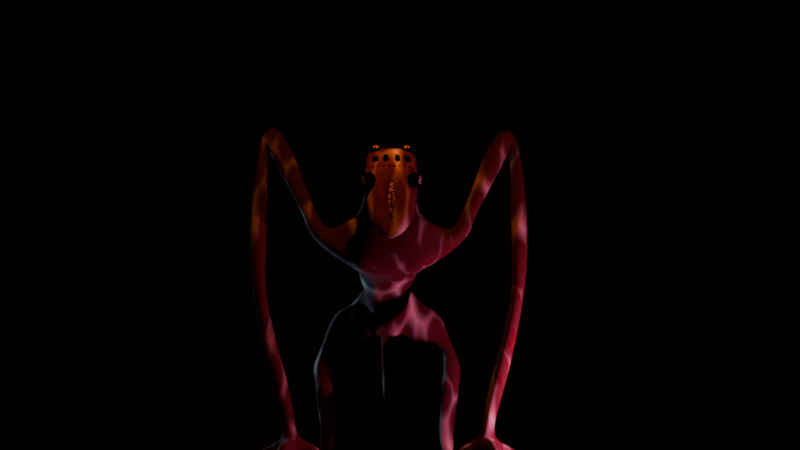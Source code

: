 # Source: monster.blend  (saved by Blender 4.4.32; exported with 4.5.12 LTS)
import bpy
from mathutils import Matrix  # noqa: F401  (used for matrix-valued properties, if any)

bpy.ops.wm.read_factory_settings(use_empty=True)
scene = bpy.context.scene
scene.name = 'Scene'

# ---- collections
col_collection = bpy.data.collections.new('Collection'); scene.collection.children.link(col_collection)

# ---- materials (node trees are filled in below, after node groups)
mat_material = bpy.data.materials.new('Material')
mat_material.alpha_threshold = 0.0
mat_material.roughness = 0.5
mat_material.line_color = (0.0, 0.0, 0.0, 1.0)
mat_material_001 = bpy.data.materials.new('Material.001')
mat_material_005 = bpy.data.materials.new('Material.005')
mat_material_004 = bpy.data.materials.new('Material.004')
mat_material_004.alpha_threshold = 0.0
mat_material_004.roughness = 0.5
mat_material_004.line_color = (0.0, 0.0, 0.0, 1.0)
mat_material_002 = bpy.data.materials.new('Material.002')

# ---- material node trees
mat_material.use_nodes = True; mat_material.node_tree.nodes.clear()
_N = mat_material.node_tree.nodes; _L = mat_material.node_tree.links
n0 = _N.new('ShaderNodeOutputMaterial'); n0.name = 'Material Output'; n0.location = (300, 300)
n1 = _N.new('ShaderNodeBsdfPrincipled'); n1.name = 'Principled BSDF'; n1.location = (10, 300)
n1.inputs[1].default_value = 0.45
n1.inputs[2].default_value = 1.0
n1.inputs[3].default_value = 1.45
n2 = _N.new('ShaderNodeValToRGB'); n2.name = 'Color Ramp'; n2.location = (-500, 244)
while len(n2.color_ramp.elements) > 1: n2.color_ramp.elements.remove(n2.color_ramp.elements[-1])
n2.color_ramp.elements[0].position = 0.2227; n2.color_ramp.elements[0].color = (0.5297, 0.1525, 0.1282, 1.0)
_e = n2.color_ramp.elements.new(1.0); _e.color = (0.5299, 1.0, 0.5916, 1.0)
n3 = _N.new('ShaderNodeTexVoronoi'); n3.name = 'Voronoi Texture'; n3.location = (-719, 151)
n3.inputs[2].default_value = 26.3
n4 = _N.new('ShaderNodeMapping'); n4.name = 'Mapping'; n4.location = (-946, 118)
n5 = _N.new('ShaderNodeTexCoord'); n5.name = 'Texture Coordinate'; n5.location = (-1137, 113)
n6 = _N.new('ShaderNodeValToRGB'); n6.name = 'Color Ramp.001'; n6.location = (-490, 557)
while len(n6.color_ramp.elements) > 1: n6.color_ramp.elements.remove(n6.color_ramp.elements[-1])
n6.color_ramp.elements[0].position = 0.55; n6.color_ramp.elements[0].color = (0.09401, 0.001878, 0.001678, 1.0)
_e = n6.color_ramp.elements.new(1.0); _e.color = (0.5299, 1.0, 0.5916, 1.0)
n7 = _N.new('ShaderNodeTexVoronoi'); n7.name = 'Voronoi Texture.001'; n7.location = (-777, 559)
n7.inputs[2].default_value = 8.7
n7.inputs[4].default_value = 0.4583
n7.inputs[5].default_value = 2.3
n8 = _N.new('ShaderNodeMapping'); n8.name = 'Mapping.001'; n8.location = (-1004, 527)
n8.inputs[2].default_value = (0.02618, 0.0, 0.0)
n9 = _N.new('ShaderNodeTexCoord'); n9.name = 'Texture Coordinate.001'; n9.location = (-1194, 521)
n10 = _N.new('ShaderNodeMix'); n10.name = 'Mix'; n10.location = (-176, 492)
n10.data_type = 'RGBA'
n10.blend_type = 'COLOR'
n10.clamp_result = True
n10.inputs[0].default_value = 0.375
_L.new(n1.outputs[0], n0.inputs[0])
_L.new(n3.outputs[0], n2.inputs[0])
_L.new(n4.outputs[0], n3.inputs[0])
_L.new(n5.outputs[0], n4.inputs[0])
_L.new(n8.outputs[0], n7.inputs[0])
_L.new(n6.outputs[0], n10.inputs[6])
_L.new(n2.outputs[0], n10.inputs[7])
_L.new(n10.outputs[2], n1.inputs[0])
_L.new(n7.outputs[0], n6.inputs[0])
_L.new(n9.outputs[0], n8.inputs[0])
n0.is_active_output = True
mat_material_001.use_nodes = True; mat_material_001.node_tree.nodes.clear()
_N = mat_material_001.node_tree.nodes; _L = mat_material_001.node_tree.links
n0 = _N.new('ShaderNodeBsdfPrincipled'); n0.name = 'Principled BSDF'; n0.location = (10, 300)
n0.inputs[0].default_value = (0.0, 0.0, 0.0, 1.0)
n0.inputs[1].default_value = 1.0
n0.inputs[2].default_value = 0.7182
n1 = _N.new('ShaderNodeOutputMaterial'); n1.name = 'Material Output'; n1.location = (300, 300)
_L.new(n0.outputs[0], n1.inputs[0])
n1.is_active_output = True
mat_material_005.use_nodes = True; mat_material_005.node_tree.nodes.clear()
_N = mat_material_005.node_tree.nodes; _L = mat_material_005.node_tree.links
n0 = _N.new('ShaderNodeBsdfPrincipled'); n0.name = 'Principled BSDF'; n0.location = (28, 298)
n0.inputs[0].default_value = (0.0, 0.0, 0.0, 1.0)
n0.inputs[1].default_value = 1.0
n0.inputs[2].default_value = 0.0
n1 = _N.new('ShaderNodeOutputMaterial'); n1.name = 'Material Output'; n1.location = (318, 298)
_L.new(n0.outputs[0], n1.inputs[0])
n1.is_active_output = True
mat_material_004.use_nodes = True; mat_material_004.node_tree.nodes.clear()
_N = mat_material_004.node_tree.nodes; _L = mat_material_004.node_tree.links
n0 = _N.new('ShaderNodeOutputMaterial'); n0.name = 'Material Output'; n0.location = (300, 300)
n1 = _N.new('ShaderNodeBsdfPrincipled'); n1.name = 'Principled BSDF'; n1.location = (10, 300)
n1.inputs[3].default_value = 1.45
n2 = _N.new('ShaderNodeValToRGB'); n2.name = 'Color Ramp'; n2.location = (-500, 244)
while len(n2.color_ramp.elements) > 1: n2.color_ramp.elements.remove(n2.color_ramp.elements[-1])
n2.color_ramp.elements[0].position = 0.6455; n2.color_ramp.elements[0].color = (0.5297, 0.1525, 0.1282, 1.0)
_e = n2.color_ramp.elements.new(1.0); _e.color = (0.5299, 1.0, 0.5916, 1.0)
n3 = _N.new('ShaderNodeTexVoronoi'); n3.name = 'Voronoi Texture'; n3.location = (-719, 151)
n3.inputs[2].default_value = 26.3
n4 = _N.new('ShaderNodeMapping'); n4.name = 'Mapping'; n4.location = (-946, 118)
n5 = _N.new('ShaderNodeTexCoord'); n5.name = 'Texture Coordinate'; n5.location = (-1137, 113)
n6 = _N.new('ShaderNodeValToRGB'); n6.name = 'Color Ramp.001'; n6.location = (-490, 557)
while len(n6.color_ramp.elements) > 1: n6.color_ramp.elements.remove(n6.color_ramp.elements[-1])
n6.color_ramp.elements[0].position = 0.1364; n6.color_ramp.elements[0].color = (0.09401, 0.001878, 0.001678, 1.0)
_e = n6.color_ramp.elements.new(1.0); _e.color = (0.5299, 1.0, 0.5916, 1.0)
n7 = _N.new('ShaderNodeTexVoronoi'); n7.name = 'Voronoi Texture.001'; n7.location = (-777, 559)
n7.inputs[2].default_value = 12.4
n7.inputs[4].default_value = 0.4583
n7.inputs[5].default_value = 2.3
n8 = _N.new('ShaderNodeMapping'); n8.name = 'Mapping.001'; n8.location = (-1004, 527)
n9 = _N.new('ShaderNodeTexCoord'); n9.name = 'Texture Coordinate.001'; n9.location = (-1194, 521)
n10 = _N.new('ShaderNodeMix'); n10.name = 'Mix'; n10.location = (-176, 492)
n10.data_type = 'RGBA'
n10.blend_type = 'COLOR'
n10.clamp_result = True
n10.inputs[0].default_value = 0.375
_L.new(n1.outputs[0], n0.inputs[0])
_L.new(n3.outputs[0], n2.inputs[0])
_L.new(n4.outputs[0], n3.inputs[0])
_L.new(n5.outputs[0], n4.inputs[0])
_L.new(n8.outputs[0], n7.inputs[0])
_L.new(n9.outputs[0], n8.inputs[0])
_L.new(n6.outputs[0], n10.inputs[6])
_L.new(n2.outputs[0], n10.inputs[7])
_L.new(n10.outputs[2], n1.inputs[0])
_L.new(n7.outputs[0], n6.inputs[0])
n0.is_active_output = True
mat_material_002.use_nodes = True; mat_material_002.node_tree.nodes.clear()
_N = mat_material_002.node_tree.nodes; _L = mat_material_002.node_tree.links
n0 = _N.new('ShaderNodeBsdfPrincipled'); n0.name = 'Principled BSDF'; n0.location = (10, 300)
n0.inputs[0].default_value = (1.0, 0.007344, 0.0, 1.0)
n0.inputs[1].default_value = 1.0
n0.inputs[2].default_value = 0.0
n1 = _N.new('ShaderNodeOutputMaterial'); n1.name = 'Material Output'; n1.location = (300, 300)
_L.new(n0.outputs[0], n1.inputs[0])
n1.is_active_output = True

# ---- world
world_world = bpy.data.worlds.new('World'); scene.world = world_world
world_world.use_nodes = True; world_world.node_tree.nodes.clear()
_N = world_world.node_tree.nodes; _L = world_world.node_tree.links
n0 = _N.new('ShaderNodeOutputWorld'); n0.name = 'World Output'; n0.location = (300, 300)
n1 = _N.new('ShaderNodeBackground'); n1.name = 'Background'; n1.location = (10, 300)
n1.inputs[0].default_value = (0.005239, 0.001991, 0.0, 1.0)
n1.inputs[1].default_value = 0.4
_L.new(n1.outputs[0], n0.inputs[0])
n0.is_active_output = True
world_world.color = (0.05088, 0.05088, 0.05088)
world_world.sun_shadow_jitter_overblur = 0.0

# ---- cameras
cam_camera = bpy.data.cameras.new('Camera')
cam_camera.clip_end = 150.6
cam_camera.lens = 48.0
cam_camera.sensor_width = 38.0
cam_camera.ortho_scale = 7.314
cam_camera.display_size = 1.04
cam_camera.dof.use_dof = True

# ---- lights
light_light = bpy.data.lights.new('Light', 'POINT')
light_light.color = (1.0, 0.11, 0.4039)
light_light.energy = 2000.0
light_light.shadow_soft_size = 0.1
light_light_001 = bpy.data.lights.new('Light.001', 'POINT')
light_light_001.color = (1.0, 0.1183, 0.03558)
light_light_001.energy = 600.0
light_light_001.shadow_soft_size = 0.1
light_light_002 = bpy.data.lights.new('Light.002', 'POINT')
light_light_002.color = (0.4034, 0.5647, 1.0)
light_light_002.energy = 800.0
light_light_002.shadow_soft_size = 0.1

# ---- meshes
me_cube = bpy.data.meshes.new('Cube')
me_cube.from_pydata([(-0.8452, -4.305, 4.814), (-1.526, -4.533, 4.701), (0.7064, -1.21, 1.926), (0.2496, -1.0, -0.02098), (-1.874, -4.119, 5.565), (-0.8415, -4.011, 5.157), (-2.156, -0.9993, 1.462), (-0.9552, -3.325, 4.232), (-1.484, -3.36, 4.161), (3.988, -0.6753, 1.332), (3.912, -0.6753, -0.2227), (-0.4634, -3.021, 2.047), (-1.106, -3.064, 1.962), (4.872, -0.5503, -0.3162), (4.377, -0.5503, -0.8549), (-1.297, -2.789, 2.402), (0.6245, -1.0, 2.719), (-0.4426, -2.732, 2.516), (-1.717, -1.0, 2.478), (-0.301, -2.36, 1.8), (-0.292, -0.5924, 3.643), (-1.279, -2.402, 1.677), (-1.623, -0.5924, 3.229), (-1.218, -2.928, 1.429), (-2.207, -0.5155, 1.825), (-0.2408, -2.886, 1.552), (-2.31, -0.4573, 2.175), (-0.1919, -2.66, 1.083), (-1.905, -0.9497, 0.7241), (0.478, -1.105, 0.9526), (-1.169, -2.702, 0.9607), (-1.327, -4.577, 4.589), (4.043, -0.6753, 0.2219), (-0.8313, -4.46, 4.625), (4.624, -0.5503, -0.5855), (-0.1247, -1.723, 0.3438), (-1.319, -1.752, 0.1478), (-1.23, -2.176, 1.209), (-0.252, -2.134, 1.331), (-2.156, 0.0, 1.462), (0.2496, 4.402e-09, -0.02098), (3.988, 0.0, 1.332), (3.912, 0.0, -0.2227), (4.872, 0.0, -0.3162), (4.377, 0.0, -0.8549), (0.8438, -6.676e-08, 3.458), (-1.717, 4.402e-09, 2.478), (-0.4702, -5.193e-08, 4.282), (-1.623, 4.402e-09, 3.229), (-2.207, 0.0, 1.825), (-2.31, 0.0, 2.175), (4.624, 0.0, -0.5855), (-1.905, 0.0, 0.7241), (-0.6339, -4.722, 4.217), (-1.348, -4.846, 4.06), (0.05553, -4.194, 1.427), (-0.7467, -4.322, 1.223), (0.1591, -4.885, 1.443), (-0.6405, -5.031, 1.241), (0.3792, -4.384, -0.6283), (-0.007483, -4.446, -0.7434), (0.453, -4.707, -0.7044), (0.0683, -4.779, -0.8209), (1.173, -3.448, -3.245), (0.4852, -3.559, -3.45), (1.305, -4.024, -3.38), (0.62, -4.15, -3.587), (1.453, -3.139, -4.762), (0.9779, -3.215, -4.886), (1.519, -3.547, -4.77), (1.046, -3.634, -4.894), (1.728, -3.065, -5.875), (1.254, -3.141, -5.999), (1.794, -3.474, -5.883), (1.321, -3.561, -6.006), (1.608, -3.102, -5.382), (1.133, -3.178, -5.506), (1.201, -3.598, -5.513), (1.674, -3.511, -5.39), (1.91, -4.475, -6.208), (1.67, -4.473, -6.283), (1.577, -4.576, -5.989), (1.818, -4.578, -5.914), (1.513, -2.425, -5.953), (1.252, -2.453, -5.995), (1.438, -2.236, -5.653), (1.178, -2.264, -5.694), (1.643, -2.494, -6.471), (1.296, -2.484, -6.513), (1.656, -2.043, -6.473), (1.309, -2.034, -6.515), (0.3046, -3.201, -6.193), (0.3372, -3.624, -6.21), (0.1813, -3.239, -5.7), (0.2139, -3.662, -5.718), (-0.2274, -3.263, -6.779), (-0.1999, -3.687, -6.761), (-0.5771, -3.279, -6.409), (-0.5497, -3.703, -6.392), (-0.1561, -3.206, -7.455), (-0.1671, -3.539, -7.457), (-0.537, -3.205, -7.561), (-0.5481, -3.534, -7.563), (1.787, -4.193, -5.616), (1.897, -4.122, -6.009), (1.536, -4.12, -6.109), (1.427, -4.191, -5.716), (2.442, -4.502, -6.067), (2.533, -4.542, -5.726), (2.647, -4.297, -5.641), (2.513, -4.284, -6.017), (2.662, -4.535, -6.672), (2.838, -4.539, -6.618), (2.979, -4.31, -6.58), (2.749, -4.297, -6.647), (1.659, -2.443, -6.944), (1.408, -2.445, -7.02), (1.669, -2.1, -6.946), (1.416, -2.102, -7.016), (-3.533, -0.3489, 1.545), (-3.582, -0.3486, 1.697), (-3.532, 2.837e-08, 1.547), (-3.581, 2.863e-08, 1.699), (4.671, -1.399, 0.6868), (5.271, -1.021, -0.6897), (4.023, -1.365, 0.3938), (4.457, -0.9814, -1.035), (4.785, -2.156, 0.4942), (5.122, -1.873, -0.6644), (4.292, -2.101, 0.05633), (4.58, -1.846, -0.894), (4.144, -0.6128, -0.5388), (4.334, -0.6128, -0.1818), (4.144, 0.0, -0.5388), (5.018, -1.234, 0.1811), (4.24, -1.173, -0.3205), (4.954, -2.014, -0.08514), (4.436, -1.974, -0.4189), (5.11, -2.236, -1.176), (4.679, -2.185, -1.332), (5.013, -2.524, -0.7995), (4.595, -2.43, -1.026), (4.945, -2.215, -1.825), (4.226, -2.06, -1.858), (4.785, -3.023, -1.919), (4.083, -2.727, -1.951), (4.821, -2.141, -2.525), (4.064, -1.989, -2.56), (4.669, -2.793, -2.597), (3.941, -2.639, -2.661), (4.791, -2.114, -2.866), (4.115, -1.963, -2.97), (4.655, -2.767, -2.953), (4.016, -2.613, -3.079), (3.774, -2.281, -2.876), (5.104, -2.069, -3.26), (4.447, -1.918, -3.472), (4.994, -2.721, -3.363), (4.618, -2.567, -3.525), (5.351, -2.021, -4.064), (4.998, -1.891, -4.152), (5.269, -2.572, -4.059), (4.941, -2.443, -4.166), (5.508, -2.05, -4.647), (5.163, -1.921, -4.76), (5.427, -2.601, -4.647), (5.108, -2.472, -4.779), (5.703, -2.157, -5.191), (5.358, -2.073, -5.305), (5.622, -2.512, -5.192), (5.303, -2.429, -5.323), (5.205, -2.424, -5.051), (5.524, -2.507, -4.92), (5.26, -2.068, -5.033), (5.606, -2.152, -4.919), (6.024, -2.19, -5.088), (6.027, -2.549, -5.081), (6.008, -2.551, -4.792), (6.005, -2.192, -4.799), (6.295, -2.215, -5.118), (6.306, -2.572, -5.067), (6.363, -2.559, -4.785), (6.353, -2.201, -4.836), (6.385, -2.221, -5.294), (6.422, -2.58, -5.289), (6.701, -2.572, -5.214), (6.664, -2.213, -5.219), (5.78, -2.157, -5.429), (5.419, -2.079, -5.49), (5.713, -2.514, -5.426), (5.375, -2.435, -5.508), (5.139, -2.059, -5.397), (5.117, -2.417, -5.392), (5.26, -2.068, -5.549), (5.249, -2.426, -5.54), (5.086, -2.092, -5.649), (5.075, -2.383, -5.663), (5.238, -2.1, -5.606), (5.228, -2.391, -5.612), (0.1662, -0.7962, 3.181), (-1.67, -0.7962, 2.853), (-1.67, 4.402e-09, 2.853), (0.4438, -6.895e-08, 3.936), (5.205, -2.238, -5.967), (6.691, -2.525, -5.343), (6.486, -2.531, -5.398), (6.458, -2.267, -5.401), (6.663, -2.261, -5.346), (6.627, -2.395, -5.566), (1.818, -0.6104, 0.2467), (2.744, -1.011, 2.191), (2.57, -1.215, 1.647), (1.858, 0.0, 0.2387), (2.402, 0.0, 2.651), (2.141, -1.241, 1.027), (5.265, -0.5427, 0.04771), (5.265, 0.0, 0.04771), (5.002, -0.5898, 0.4179), (5.628, -0.2797, 0.5868), (5.628, 0.0, 0.5868), (5.398, -0.2761, 1.045), (5.398, 0.0, 1.045), (6.536, -0.2441, 0.7753), (6.536, 0.0, 0.7753), (6.542, -0.2414, 1.163), (6.542, 0.0, 1.163), (7.038, -0.2331, 0.396), (7.038, 0.0, 0.396), (7.336, -0.2305, 0.6245), (7.336, 0.0, 0.6245), (7.168, -0.2155, -0.07396), (7.168, 0.0, -0.07396), (7.48, -0.2132, 0.03507), (7.48, 0.0, 0.03507), (7.237, -0.1617, -1.918), (7.237, 0.0, -1.918), (7.432, -0.1603, -1.912), (7.432, 0.0, -1.912), (7.943, 0.0, -3.051), (-3.636, -0.7977, 1.05), (-3.977, -0.8052, 2.122), (-3.48, 2.863e-08, 1.106), (-3.715, 2.863e-08, 2.144), (-4.211, -0.7328, 0.777), (-4.555, -0.8028, 1.931), (-3.979, -0.08822, 0.83), (-4.93, 2.863e-08, 1.725), (-4.267, -0.8466, 2.03), (-3.896, -0.8379, 0.8624), (-3.632, -0.6384, 2.55), (-3.917, 2.863e-08, 2.476), (-4.755, -0.6354, 2.199), (-4.694, 2.863e-08, 2.391), (-4.433, 2.863e-08, 2.573), (-3.868, -0.789, 3.019), (-3.63, -0.7023, 0.4761), (-3.473, 2.863e-08, 0.532), (-4.014, -0.665, 0.4288), (-3.895, 2.863e-08, 0.457), (-3.717, -0.7205, 0.2094), (-3.61, 2.863e-08, -0.563), (-4.732, -0.5877, 1.346), (-4.8, -0.5772, 1.557), (-4.511, 2.863e-08, 1.332), (-4.875, 2.863e-08, 1.551), (-4.103, -0.2141, 0.4005), (-4.763, -0.3562, 1.282), (-4.365, -0.26, 0.7265), (-4.86, -0.3505, 1.562), (-4.777, -0.3285, 1.809), (-4.724, -0.316, 2.296), (-4.232, -0.776, 1.249), (-4.327, -0.7552, 1.254), (-4.276, -0.7557, 1.181), (-4.397, -0.79, 1.467), (-4.319, -0.8121, 1.526), (-4.396, -0.8035, 1.559), (-4.241, -0.8237, 1.55), (-4.144, -0.8395, 1.548), (-4.197, -0.8334, 1.619), (-4.062, -0.8351, 1.333), (-4.137, -0.8077, 1.275), (-4.061, -0.8275, 1.241), (-4.282, -0.7286, 1.335), (-4.212, -0.7366, 1.292), (-4.279, -0.7631, 1.511), (-4.315, -0.7449, 1.435), (-4.166, -0.7757, 1.483), (-4.241, -0.7688, 1.523), (-4.159, -0.754, 1.306), (-4.127, -0.7736, 1.382), (-3.971, -0.04078, 0.8322), (-3.886, 2.863e-08, 0.4592), (-4.503, 2.863e-08, 1.334), (-4.874, -0.1796, 1.579), (-4.851, -0.1689, 1.768), (-4.664, -0.5685, 1.871), (-4.839, -0.4571, 1.584), (-4.838, -0.3814, 1.652), (-4.781, -0.3684, 1.772), (-4.715, -0.5103, 1.808), (-4.818, -0.4445, 1.638), (-4.629, -0.7094, 1.841), (-4.761, -0.5884, 1.64), (-4.688, -0.5837, 1.808), (-4.781, -0.524, 1.654), (-4.861, -0.315, 1.639), (-4.802, -0.3013, 1.764), (-4.862, -0.2089, 1.622), (-4.848, -0.2023, 1.739), (-4.916, -0.0255, 1.705), (-4.877, -0.0255, 1.581), (-4.876, -0.1525, 1.602), (-4.86, -0.145, 1.735), (-4.88, -0.01664, 1.708), (-4.841, -0.01664, 1.584), (-4.84, -0.1437, 1.605), (-4.824, -0.1361, 1.738), (-4.823, -0.3088, 1.627), (-4.764, -0.2951, 1.752), (-4.824, -0.2026, 1.61), (-4.81, -0.196, 1.727), (-4.814, -0.3725, 1.64), (-4.757, -0.3595, 1.76), (-4.691, -0.5014, 1.796), (-4.794, -0.4356, 1.627), (-4.586, -0.6935, 1.822), (-4.718, -0.5725, 1.621), (-4.645, -0.5678, 1.789), (-4.738, -0.5081, 1.635), (-4.065, -0.4738, 0.2951), (-3.997, -0.09442, 0.3112), (-3.835, -0.09442, -0.2707), (-4.116, -0.2166, 0.279), (-2.717, -0.5459, 1.678), (-2.716, -0.3627, 1.68), (-2.82, -0.5347, 2.02), (-2.82, -0.3627, 2.022), (-4.897, -0.04045, 1.793), (-4.719, -0.04045, 2.293), (-4.781, -0.2873, 1.856), (-4.742, -0.2779, 2.222), (-4.837, -0.1674, 1.825), (-4.884, -0.06799, 1.777), (-4.707, -0.06799, 2.277), (-4.768, -0.3148, 1.84), (-4.729, -0.3055, 2.206), (-4.824, -0.1949, 1.809), (-4.589, -0.7371, 1.953), (-4.74, -0.61, 2.156), (-4.757, -0.3771, 1.86), (-4.717, -0.3677, 2.23), (-4.672, -0.5592, 1.907), (-4.5, -0.7155, 1.965), (-4.652, -0.5884, 2.169), (-4.669, -0.3554, 1.872), (-4.629, -0.346, 2.242), (-4.584, -0.5376, 1.919), (-1.094, 0.0, 3.984), (-1.376, -0.8035, -0.1139), (-0.884, -0.8087, -0.3099), (-1.235, -1.042, -0.236), (-0.884, 9.624e-10, -0.3099), (-1.376, 0.0, -0.1139)], [], [(6, 2, 16, 18), (28, 37, 6), (8, 31, 1, 4), (361, 360, 3, 35, 36), (29, 3, 209, 214), (56, 55, 59, 60), (17, 15, 8, 7), (4, 54, 53, 5), (7, 8, 4, 5), (51, 43, 13, 34), (132, 131, 14, 34), (13, 43, 216, 215), (11, 17, 7, 33), (38, 37, 21, 19), (6, 18, 26, 24), (0, 53, 57, 55), (2, 211, 210, 16), (1, 54, 4), (21, 23, 12, 15), (20, 47, 358), (19, 21, 15, 17), (201, 200, 22, 48), (335, 334, 119, 121), (39, 6, 24, 49), (15, 12, 31, 8), (38, 27, 35), (25, 19, 17, 11), (132, 34, 126, 135), (44, 51, 34, 14), (31, 33, 0, 1), (54, 1, 56, 58), (2, 29, 214, 211), (12, 11, 33, 31), (362, 40, 3, 360), (30, 27, 25, 23), (3, 29, 38, 35), (29, 2, 38), (28, 359, 361, 36, 37), (27, 38, 19, 25), (18, 46, 50, 26), (5, 53, 0), (36, 35, 27, 30), (30, 37, 36), (199, 202, 47, 20), (33, 7, 5, 0), (9, 41, 213, 210), (23, 25, 11, 12), (37, 30, 23, 21), (3, 40, 212, 209), (131, 133, 44, 14), (28, 6, 39, 52), (1, 0, 55, 56), (53, 54, 58, 57), (60, 59, 63, 64), (58, 56, 60, 62), (55, 57, 61, 59), (57, 58, 62, 61), (63, 65, 69, 67), (62, 60, 64, 66), (59, 61, 65, 63), (61, 62, 66, 65), (72, 76, 86, 84), (65, 66, 70, 69), (64, 63, 67, 68), (66, 64, 68, 70), (72, 71, 73, 74), (72, 74, 92, 91), (75, 78, 73, 71), (82, 79, 107, 108), (69, 70, 77, 78), (67, 69, 78, 75), (70, 68, 76, 77), (68, 67, 75, 76), (82, 81, 80, 79), (105, 104, 79, 80), (103, 106, 81, 82), (106, 105, 80, 81), (86, 85, 89, 90), (75, 71, 83, 85), (76, 75, 85, 86), (71, 72, 84, 83), (90, 89, 117, 118), (85, 83, 87, 89), (84, 86, 90, 88), (83, 84, 88, 87), (92, 94, 98, 96), (76, 72, 91, 93), (77, 76, 93, 94), (74, 77, 94, 92), (96, 98, 102, 100), (91, 92, 96, 95), (94, 93, 97, 98), (93, 91, 95, 97), (102, 101, 99, 100), (95, 96, 100, 99), (98, 97, 101, 102), (97, 95, 99, 101), (77, 74, 105, 106), (78, 77, 106, 103), (74, 73, 104, 105), (73, 78, 103, 104), (107, 110, 114, 111), (103, 82, 108, 109), (104, 103, 109, 110), (79, 104, 110, 107), (114, 113, 112, 111), (108, 107, 111, 112), (110, 109, 113, 114), (109, 108, 112, 113), (118, 117, 115, 116), (89, 87, 115, 117), (88, 90, 118, 116), (87, 88, 116, 115), (119, 120, 240, 239), (334, 336, 120, 119), (336, 337, 122, 120), (337, 335, 121, 122), (126, 124, 128, 130), (34, 13, 124, 126), (134, 217, 9, 123), (9, 32, 125, 123), (137, 130, 139, 141), (134, 123, 127, 136), (135, 126, 130, 137), (123, 125, 129, 127), (125, 135, 137, 129), (124, 134, 136, 128), (136, 127, 140), (134, 124, 215, 217), (10, 42, 133, 131), (32, 132, 135, 125), (32, 10, 131, 132), (138, 140, 144, 142), (137, 141, 129), (128, 136, 140, 138), (130, 128, 138, 139), (142, 144, 148, 146), (139, 138, 142, 143), (140, 141, 145, 144), (141, 139, 143, 145), (127, 129, 141, 140), (149, 147, 154), (143, 142, 146, 147), (144, 145, 149, 148), (145, 143, 147, 149), (150, 152, 157, 155), (146, 148, 152, 150), (147, 146, 150, 151), (148, 149, 153, 152), (147, 151, 154), (153, 149, 154), (151, 153, 154), (155, 157, 161, 159), (151, 150, 155, 156), (152, 153, 158, 157), (153, 151, 156, 158), (159, 161, 165, 163), (156, 155, 159, 160), (157, 158, 162, 161), (158, 156, 160, 162), (172, 171, 170, 169), (160, 159, 163, 164), (161, 162, 166, 165), (162, 160, 164, 166), (169, 170, 190, 189), (171, 173, 168, 170), (169, 167, 175, 176), (173, 174, 167, 168), (164, 163, 174, 173), (163, 165, 172, 174), (166, 164, 173, 171), (165, 166, 171, 172), (178, 177, 181, 182), (174, 172, 177, 178), (167, 174, 178, 175), (172, 169, 176, 177), (182, 181, 185, 186), (177, 176, 180, 181), (175, 178, 182, 179), (176, 175, 179, 180), (185, 184, 205, 204), (181, 180, 184, 185), (179, 182, 186, 183), (180, 179, 183, 184), (189, 190, 188, 187), (170, 168, 191, 192), (167, 169, 189, 187), (168, 167, 187, 188), (191, 193, 197, 195), (188, 190, 194, 193), (168, 188, 193, 191), (190, 170, 192, 194), (198, 196, 203), (193, 194, 198, 197), (194, 192, 196, 198), (192, 191, 195, 196), (16, 45, 202, 199), (18, 16, 199, 200), (46, 18, 200, 201), (183, 186, 207, 206), (196, 195, 203), (195, 197, 203), (197, 198, 203), (204, 205, 208), (184, 183, 206, 205), (186, 185, 204, 207), (206, 207, 208), (205, 206, 208), (207, 204, 208), (210, 213, 45, 16), (210, 211, 9), (214, 209, 10, 32), (209, 212, 42, 10), (211, 214, 32, 9), (6, 37, 38, 2), (13, 215, 124), (218, 219, 223, 222), (217, 215, 218, 220), (215, 216, 219, 218), (224, 222, 226, 228), (221, 220, 224, 225), (220, 218, 222, 224), (228, 226, 230, 232), (222, 223, 227, 226), (225, 224, 228, 229), (232, 230, 234, 236), (226, 227, 231, 230), (229, 228, 232, 233), (237, 236, 238), (230, 231, 235, 234), (233, 232, 236, 237), (236, 234, 238), (234, 235, 238), (247, 240, 249, 254), (121, 119, 239, 241), (120, 122, 242, 240), (296, 297, 305, 304), (280, 278, 287, 290), (239, 240, 247, 248), (240, 242, 250, 249), (254, 253, 252, 270, 251), (249, 250, 253, 254), (270, 252, 339, 341), (244, 247, 254, 251), (243, 267, 265, 257), (248, 243, 257, 259), (239, 248, 259, 255), (241, 239, 255, 256), (265, 258, 331, 333), (259, 257, 260), (255, 259, 260), (256, 255, 260), (263, 266, 268, 294, 264), (243, 244, 262, 261), (245, 267, 266, 263), (251, 270, 351, 349), (268, 266, 261, 262, 297), (265, 267, 245, 258), (266, 267, 243, 261), (295, 294, 308, 309), (277, 275, 285, 288), (271, 281, 289, 284), (289, 290, 287, 288, 285, 286, 283, 284), (274, 272, 283, 286), (248, 247, 279, 278, 280, 282), (247, 244, 276, 275, 277, 279), (243, 248, 282, 281, 271, 273), (271, 272, 273), (274, 275, 276), (277, 278, 279), (280, 281, 282), (271, 284, 283, 272), (285, 275, 274, 286), (277, 288, 287, 278), (289, 281, 280, 290), (244, 243, 273, 272, 274, 276), (258, 245, 291, 292), (245, 263, 293, 291), (246, 264, 311, 310), (301, 300, 324, 325), (269, 268, 298, 299), (296, 269, 299, 300), (297, 296, 300, 301), (268, 297, 301, 298), (305, 303, 327, 329), (244, 296, 304, 302), (262, 244, 302, 303), (297, 262, 303, 305), (309, 308, 320, 321), (268, 269, 307, 306), (294, 268, 306, 308), (269, 295, 309, 307), (311, 312, 316, 315), (264, 294, 312, 311), (295, 246, 310, 313), (294, 295, 313, 312), (316, 317, 314, 315), (310, 311, 315, 314), (313, 310, 314, 317), (312, 313, 317, 316), (318, 319, 321, 320), (308, 306, 318, 320), (307, 309, 321, 319), (306, 307, 319, 318), (325, 324, 323, 322), (300, 299, 323, 324), (299, 298, 322, 323), (298, 301, 325, 322), (326, 328, 329, 327), (303, 302, 326, 327), (304, 305, 329, 328), (302, 304, 328, 326), (330, 333, 331, 332), (258, 260, 332, 331), (260, 257, 330, 332), (257, 265, 333, 330), (50, 49, 335, 337), (26, 50, 337, 336), (24, 26, 336, 334), (49, 24, 334, 335), (342, 340, 345, 347), (269, 270, 341, 340), (246, 295, 342, 338), (295, 269, 340, 342), (252, 246, 338, 339), (343, 347, 345, 346, 344), (339, 338, 343, 344), (338, 342, 347, 343), (340, 341, 346, 345), (341, 339, 344, 346), (352, 348, 353, 357), (244, 251, 349, 348), (270, 269, 350, 351), (269, 296, 352, 350), (296, 244, 348, 352), (356, 355, 357, 353, 354), (349, 351, 356, 354), (348, 349, 354, 353), (351, 350, 355, 356), (350, 352, 357, 355), (22, 200, 199, 20), (47, 48, 358), (22, 20, 358), (48, 22, 358), (220, 9, 123, 134, 217), (41, 9, 220, 221), (359, 360, 361), (362, 360, 359, 363), (359, 28, 52, 363)])
me_cube.polygons.foreach_set('use_smooth', [True] * 349)
me_cube.polygons.foreach_set('material_index', [0, 0, 0, 0, 0, 0, 0, 0, 0, 0, 0, 0, 0, 0, 0, 0, 0, 0, 0, 0, 0, 0, 0, 0, 0, 0, 0, 0, 0, 0, 0, 0, 0, 0, 0, 0, 0, 0, 0, 0, 0, 0, 0, 0, 0, 0, 0, 0, 0, 0, 0, 0, 0, 0, 0, 0, 0, 0, 0, 0, 0, 0, 0, 0, 0, 0, 0, 0, 0, 0, 0, 0, 0, 0, 0, 0, 0, 0, 0, 0, 0, 0, 0, 0, 0, 0, 0, 0, 0, 0, 0, 0, 0, 0, 0, 0, 0, 0, 0, 0, 0, 0, 0, 0, 0, 0, 0, 0, 0, 0, 0, 0, 0, 0, 0, 0, 0, 0, 0, 0, 0, 0, 0, 0, 0, 0, 0, 0, 0, 0, 0, 0, 0, 0, 0, 0, 0, 0, 0, 0, 0, 0, 0, 0, 0, 0, 0, 0, 0, 0, 0, 0, 0, 0, 0, 0, 0, 0, 0, 0, 0, 0, 0, 0, 0, 0, 0, 0, 0, 0, 0, 0, 0, 0, 0, 0, 0, 0, 0, 0, 0, 0, 0, 0, 0, 0, 0, 0, 0, 0, 0, 0, 0, 0, 0, 0, 0, 0, 0, 0, 0, 0, 0, 0, 0, 0, 0, 0, 0, 0, 0, 0, 0, 0, 0, 0, 0, 0, 0, 0, 0, 0, 0, 0, 0, 0, 0, 0, 0, 0, 0, 0, 0, 0, 0, 0, 0, 0, 0, 0, 0, 0, 0, 0, 0, 0, 0, 0, 0, 0, 0, 0, 0, 0, 0, 0, 0, 0, 0, 0, 0, 0, 0, 0, 0, 0, 0, 0, 0, 0, 0, 0, 0, 0, 0, 0, 0, 0, 0, 0, 0, 0, 0, 0, 0, 0, 0, 0, 0, 0, 0, 0, 0, 0, 0, 0, 2, 0, 0, 0, 2, 0, 0, 0, 2, 0, 0, 0, 2, 0, 0, 0, 0, 0, 0, 0, 0, 0, 0, 0, 0, 0, 0, 0, 0, 2, 0, 0, 0, 0, 0, 0, 0, 0, 0, 2, 0, 0, 0, 0, 0, 0, 0, 0, 0, 0, 0, 0, 0])
_uv = me_cube.uv_layers.new(name='UVMap')
_uv.uv.foreach_set('vector', [0.625, 1.0, 0.625, 0.75, 0.625, 0.75, 0.625, 1.0, 0.5, 0.0, 0.5, 0.0, 0.625, 0.0, 0.5, 0.0, 0.5, 0.0, 0.5, 0.0, 0.5, 0.0, 0.125, 0.75, 0.1797, 0.75, 0.375, 0.75, 0.375, 0.75, 0.125, 0.75, 0.5, 0.75, 0.375, 0.75, 0.375, 0.75, 0.5, 0.75, 0.5, 1.0, 0.5, 0.75, 0.5, 0.75, 0.5, 1.0, 0.5, 0.75, 0.5, 1.0, 0.5, 1.0, 0.5, 0.75, 0.5, 0.0, 0.5, 0.0, 0.5, 0.75, 0.5, 0.75, 0.5, 0.75, 0.5, 1.0, 0.5, 1.0, 0.5, 0.75, 0.5, 0.625, 0.625, 0.625, 0.625, 0.75, 0.5, 0.75, 0.5, 0.75, 0.375, 0.75, 0.375, 0.75, 0.5, 0.75, 0.625, 0.75, 0.625, 0.625, 0.625, 0.625, 0.625, 0.75, 0.5, 0.75, 0.5, 0.75, 0.5, 0.75, 0.5, 0.75, 0.5, 0.75, 0.5, 1.0, 0.5, 1.0, 0.5, 0.75, 0.625, 1.0, 0.625, 1.0, 0.625, 1.0, 0.625, 1.0, 0.5, 0.75, 0.5, 0.75, 0.5, 0.75, 0.5, 0.75, 0.625, 0.75, 0.625, 0.75, 0.625, 0.75, 0.625, 0.75, 0.5, 0.0, 0.5, 0.0, 0.5, 0.0, 0.5, 0.0, 0.5, 0.0, 0.5, 0.0, 0.5, 0.0, 0.625, 0.75, 0.625, 0.625, 0.625, 0.75, 0.5, 0.75, 0.5, 1.0, 0.5, 1.0, 0.5, 0.75, 0.625, 0.125, 0.625, 0.0, 0.625, 0.0, 0.625, 0.125, 0.625, 0.125, 0.625, 0.0, 0.625, 0.0, 0.625, 0.125, 0.625, 0.125, 0.625, 0.0, 0.625, 0.0, 0.625, 0.125, 0.5, 0.0, 0.5, 0.0, 0.5, 0.0, 0.5, 0.0, 0.5, 0.75, 0.5, 0.75, 0.375, 0.75, 0.5, 0.75, 0.5, 0.75, 0.5, 0.75, 0.5, 0.75, 0.5, 0.75, 0.5, 0.75, 0.5, 0.75, 0.5, 0.75, 0.375, 0.625, 0.5, 0.625, 0.5, 0.75, 0.375, 0.75, 0.5, 1.0, 0.5, 0.75, 0.5, 0.75, 0.5, 1.0, 0.5, 0.0, 0.5, 0.0, 0.5, 0.0, 0.5, 0.0, 0.625, 0.75, 0.5, 0.75, 0.5, 0.75, 0.625, 0.75, 0.5, 1.0, 0.5, 0.75, 0.5, 0.75, 0.5, 1.0, 0.1797, 0.625, 0.375, 0.625, 0.375, 0.75, 0.1797, 0.75, 0.5, 1.0, 0.5, 0.75, 0.5, 0.75, 0.5, 1.0, 0.375, 0.75, 0.5, 0.75, 0.5, 0.75, 0.375, 0.75, 0.5, 0.75, 0.625, 0.75, 0.5, 0.75, 0.5, 0.0, 0.406, 0.0, 0.375, 0.0, 0.375, 0.0, 0.5, 0.0, 0.5, 0.75, 0.5, 0.75, 0.5, 0.75, 0.5, 0.75, 0.625, 0.0, 0.625, 0.125, 0.625, 0.125, 0.625, 0.0, 0.5, 0.75, 0.5, 0.75, 0.5, 0.75, 0.125, 0.75, 0.375, 0.75, 0.5, 0.75, 0.5, 1.0, 0.5, 0.0, 0.5, 0.0, 0.375, 0.0, 0.625, 0.75, 0.625, 0.625, 0.625, 0.625, 0.625, 0.75, 0.5, 0.75, 0.5, 0.75, 0.5, 0.75, 0.5, 0.75, 0.625, 0.75, 0.625, 0.625, 0.625, 0.625, 0.625, 0.75, 0.5, 1.0, 0.5, 0.75, 0.5, 0.75, 0.5, 1.0, 0.5, 0.0, 0.5, 0.0, 0.5, 0.0, 0.5, 0.0, 0.375, 0.75, 0.375, 0.625, 0.375, 0.625, 0.375, 0.75, 0.375, 0.75, 0.375, 0.625, 0.375, 0.625, 0.375, 0.75, 0.5, 0.0, 0.625, 0.0, 0.625, 0.125, 0.5, 0.125, 0.5, 1.0, 0.5, 0.75, 0.5, 0.75, 0.5, 1.0, 0.5, 0.75, 0.5, 1.0, 0.5, 1.0, 0.5, 0.75, 0.5, 1.0, 0.5, 0.75, 0.5, 0.75, 0.5, 1.0, 0.5, 0.0, 0.5, 0.0, 0.5, 0.0, 0.5, 0.0, 0.5, 0.75, 0.5, 0.75, 0.5, 0.75, 0.5, 0.75, 0.5, 0.75, 0.5, 1.0, 0.5, 1.0, 0.5, 0.75, 0.5, 0.75, 0.5, 0.75, 0.5, 0.75, 0.5, 0.75, 0.5, 0.0, 0.5, 0.0, 0.5, 0.0, 0.5, 0.0, 0.5, 0.75, 0.5, 0.75, 0.5, 0.75, 0.5, 0.75, 0.5, 0.75, 0.5, 1.0, 0.5, 1.0, 0.5, 0.75, 0.5, 0.0, 0.5, 0.0, 0.5, 0.0, 0.5, 0.0, 0.5, 0.75, 0.5, 1.0, 0.5, 1.0, 0.5, 0.75, 0.5, 1.0, 0.5, 0.75, 0.5, 0.75, 0.5, 1.0, 0.5, 0.0, 0.5, 0.0, 0.5, 0.0, 0.5, 0.0, 0.5, 1.0, 0.5, 0.75, 0.5, 0.75, 0.5, 1.0, 0.5, 1.0, 0.5, 1.0, 0.5, 1.0, 0.5, 1.0, 0.5, 0.75, 0.5, 0.75, 0.5, 0.75, 0.5, 0.75, 0.5, 0.75, 0.5, 0.75, 0.5, 0.75, 0.5, 0.75, 0.5, 0.75, 0.5, 1.0, 0.5, 1.0, 0.5, 0.75, 0.5, 0.75, 0.5, 0.75, 0.5, 0.75, 0.5, 0.75, 0.5, 0.0, 0.5, 0.0, 0.5, 0.0, 0.5, 0.0, 0.5, 1.0, 0.5, 0.75, 0.5, 0.75, 0.5, 1.0, 0.5, 0.75, 0.5, 1.0, 0.5, 1.0, 0.5, 0.75, 0.5, 1.0, 0.5, 0.75, 0.5, 0.75, 0.5, 1.0, 0.5, 0.75, 0.5, 1.0, 0.5, 1.0, 0.5, 0.75, 0.5, 0.0, 0.5, 0.0, 0.5, 0.0, 0.5, 0.0, 0.5, 1.0, 0.5, 0.75, 0.5, 0.75, 0.5, 1.0, 0.5, 0.75, 0.5, 0.75, 0.5, 0.75, 0.5, 0.75, 0.5, 1.0, 0.5, 0.75, 0.5, 0.75, 0.5, 1.0, 0.5, 0.75, 0.5, 1.0, 0.5, 1.0, 0.5, 0.75, 0.5, 1.0, 0.5, 0.75, 0.5, 0.75, 0.5, 1.0, 0.5, 0.75, 0.5, 0.75, 0.5, 0.75, 0.5, 0.75, 0.5, 0.0, 0.5, 0.0, 0.5, 0.0, 0.5, 0.0, 0.5, 0.75, 0.5, 1.0, 0.5, 1.0, 0.5, 0.75, 0.5, 0.0, 0.5, 0.0, 0.5, 0.0, 0.5, 0.0, 0.5, 0.0, 0.5, 0.0, 0.5, 0.0, 0.5, 0.0, 0.5, 0.0, 0.5, 0.0, 0.5, 0.0, 0.5, 0.0, 0.5, 0.0, 0.5, 0.0, 0.5, 0.0, 0.5, 0.0, 0.5, 0.0, 0.5, 0.0, 0.5, 0.0, 0.5, 0.0, 0.5, 1.0, 0.5, 1.0, 0.5, 1.0, 0.5, 1.0, 0.5, 0.0, 0.5, 0.0, 0.5, 0.0, 0.5, 0.0, 0.5, 0.0, 0.5, 0.0, 0.5, 0.0, 0.5, 0.0, 0.5, 0.0, 0.5, 0.0, 0.5, 0.0, 0.5, 0.0, 0.5, 1.0, 0.5, 1.0, 0.5, 1.0, 0.5, 1.0, 0.5, 0.0, 0.5, 0.0, 0.5, 0.0, 0.5, 0.0, 0.5, 0.0, 0.5, 0.0, 0.5, 0.0, 0.5, 0.0, 0.5, 0.0, 0.5, 0.0, 0.5, 0.0, 0.5, 0.0, 0.5, 0.75, 0.5, 1.0, 0.5, 1.0, 0.5, 0.75, 0.5, 1.0, 0.5, 0.75, 0.5, 0.75, 0.5, 1.0, 0.5, 0.75, 0.5, 0.75, 0.5, 0.75, 0.5, 0.75, 0.5, 0.75, 0.5, 0.75, 0.5, 0.75, 0.5, 0.75, 0.5, 0.75, 0.5, 0.75, 0.5, 0.75, 0.5, 0.75, 0.5, 0.75, 0.5, 0.75, 0.5, 0.75, 0.5, 0.75, 0.5, 0.75, 0.5, 0.75, 0.5, 0.75, 0.5, 0.75, 0.5, 0.75, 0.5, 0.75, 0.5, 0.75, 0.5, 0.75, 0.5, 0.75, 0.5, 0.75, 0.5, 0.75, 0.5, 0.75, 0.5, 0.75, 0.5, 0.75, 0.5, 0.75, 0.5, 0.75, 0.5, 0.75, 0.5, 0.75, 0.5, 0.75, 0.5, 0.75, 0.5, 1.0, 0.5, 0.75, 0.5, 0.75, 0.5, 1.0, 0.5, 0.75, 0.5, 0.75, 0.5, 0.75, 0.5, 0.75, 0.5, 0.0, 0.5, 0.0, 0.5, 0.0, 0.5, 0.0, 0.5, 0.75, 0.5, 1.0, 0.5, 1.0, 0.5, 0.75, 0.625, 1.0, 0.625, 1.0, 0.625, 1.0, 0.625, 1.0, 0.625, 1.0, 0.625, 1.0, 0.625, 1.0, 0.625, 1.0, 0.625, 0.0, 0.625, 0.125, 0.625, 0.125, 0.625, 0.0, 0.0, 0.0, 0.0, 0.0, 0.0, 0.0, 0.0, 0.0, 0.5, 0.75, 0.625, 0.75, 0.625, 0.75, 0.5, 0.75, 0.5, 0.75, 0.625, 0.75, 0.625, 0.75, 0.5, 0.75, 0.625, 0.75, 0.625, 0.75, 0.625, 0.75, 0.625, 0.75, 0.625, 0.75, 0.5, 0.75, 0.5, 0.75, 0.625, 0.75, 0.5, 0.75, 0.5, 0.75, 0.5, 0.75, 0.5, 0.75, 0.625, 0.75, 0.625, 0.75, 0.625, 0.75, 0.625, 0.75, 0.5, 0.75, 0.5, 0.75, 0.5, 0.75, 0.5, 0.75, 0.625, 0.75, 0.5, 0.75, 0.5, 0.75, 0.625, 0.75, 0.5, 0.75, 0.5, 0.75, 0.5, 0.75, 0.5, 0.75, 0.625, 0.75, 0.625, 0.75, 0.625, 0.75, 0.625, 0.75, 0.625, 0.75, 0.625, 0.75, 0.625, 0.75, 0.625, 0.75, 0.625, 0.75, 0.625, 0.75, 0.625, 0.75, 0.375, 0.75, 0.375, 0.625, 0.375, 0.625, 0.375, 0.75, 0.5, 0.75, 0.5, 0.75, 0.5, 0.75, 0.5, 0.75, 0.5, 0.75, 0.375, 0.75, 0.375, 0.75, 0.5, 0.75, 0.625, 0.75, 0.625, 0.75, 0.625, 0.75, 0.625, 0.75, 0.5, 0.75, 0.5, 0.75, 0.5, 0.75, 0.625, 0.75, 0.625, 0.75, 0.625, 0.75, 0.625, 0.75, 0.5, 0.75, 0.625, 0.75, 0.625, 0.75, 0.5, 0.75, 0.625, 0.75, 0.625, 0.75, 0.625, 0.75, 0.625, 0.75, 0.5, 0.75, 0.625, 0.75, 0.625, 0.75, 0.5, 0.75, 0.625, 0.75, 0.5, 0.75, 0.5, 0.75, 0.625, 0.75, 0.5, 0.75, 0.5, 0.75, 0.5, 0.75, 0.5, 0.75, 0.625, 0.75, 0.5, 0.75, 0.5, 0.75, 0.625, 0.75, 0.5, 0.75, 0.5, 0.75, 0.5, 0.75, 0.5, 0.75, 0.625, 0.75, 0.625, 0.75, 0.5, 0.75, 0.625, 0.75, 0.5, 0.75, 0.5, 0.75, 0.625, 0.75, 0.5, 0.75, 0.5, 0.75, 0.5, 0.75, 0.5, 0.75, 0.625, 0.75, 0.625, 0.75, 0.625, 0.75, 0.625, 0.75, 0.625, 0.75, 0.625, 0.75, 0.625, 0.75, 0.625, 0.75, 0.5, 0.75, 0.625, 0.75, 0.625, 0.75, 0.5, 0.75, 0.625, 0.75, 0.5, 0.75, 0.5, 0.75, 0.625, 0.75, 0.5, 0.75, 0.5, 0.75, 0.5, 0.75, 0.5, 0.75, 0.5, 0.75, 0.5, 0.75, 0.5, 0.75, 0.5, 0.75, 0.5, 0.75, 0.625, 0.75, 0.625, 0.75, 0.625, 0.75, 0.625, 0.75, 0.5, 0.75, 0.625, 0.75, 0.625, 0.75, 0.5, 0.75, 0.625, 0.75, 0.5, 0.75, 0.5, 0.75, 0.625, 0.75, 0.5, 0.75, 0.5, 0.75, 0.5, 0.75, 0.5, 0.75, 0.625, 0.75, 0.625, 0.75, 0.625, 0.75, 0.625, 0.75, 0.5, 0.75, 0.625, 0.75, 0.625, 0.75, 0.5, 0.75, 0.625, 0.75, 0.5, 0.75, 0.5, 0.75, 0.625, 0.75, 0.5, 0.75, 0.5, 0.75, 0.5, 0.75, 0.5, 0.75, 0.625, 0.75, 0.5, 0.75, 0.5, 0.75, 0.625, 0.75, 0.5, 0.75, 0.625, 0.75, 0.625, 0.75, 0.5, 0.75, 0.625, 0.75, 0.5, 0.75, 0.5, 0.75, 0.625, 0.75, 0.5, 0.75, 0.5, 0.75, 0.5, 0.75, 0.5, 0.75, 0.625, 0.75, 0.5, 0.75, 0.5, 0.75, 0.625, 0.75, 0.5, 0.75, 0.5, 0.75, 0.5, 0.75, 0.5, 0.75, 0.625, 0.75, 0.625, 0.75, 0.625, 0.75, 0.625, 0.75, 0.5, 0.75, 0.625, 0.75, 0.625, 0.75, 0.5, 0.75, 0.5, 0.75, 0.625, 0.75, 0.625, 0.75, 0.5, 0.75, 0.625, 0.75, 0.625, 0.75, 0.625, 0.75, 0.625, 0.75, 0.5, 0.75, 0.5, 0.75, 0.5, 0.75, 0.5, 0.75, 0.625, 0.75, 0.5, 0.75, 0.5, 0.75, 0.625, 0.75, 0.625, 0.75, 0.625, 0.75, 0.625, 0.75, 0.625, 0.75, 0.625, 0.75, 0.625, 0.75, 0.625, 0.75, 0.625, 0.75, 0.625, 0.75, 0.625, 0.75, 0.625, 0.75, 0.625, 0.75, 0.625, 0.75, 0.625, 0.75, 0.625, 0.75, 0.625, 0.75, 0.625, 0.75, 0.625, 0.75, 0.625, 0.75, 0.625, 0.75, 0.625, 0.75, 0.625, 0.75, 0.625, 0.75, 0.625, 0.75, 0.625, 0.75, 0.625, 0.75, 0.625, 0.75, 0.625, 0.75, 0.625, 0.75, 0.625, 0.75, 0.625, 0.75, 0.625, 0.75, 0.625, 0.75, 0.625, 0.75, 0.625, 0.75, 0.625, 0.75, 0.625, 0.75, 0.625, 0.75, 0.625, 0.75, 0.625, 0.75, 0.625, 0.75, 0.625, 0.75, 0.625, 0.75, 0.625, 0.75, 0.625, 0.75, 0.625, 0.75, 0.625, 0.75, 0.625, 0.75, 0.625, 0.75, 0.5, 0.75, 0.5, 0.75, 0.625, 0.75, 0.5, 0.75, 0.5, 0.75, 0.5, 0.75, 0.5, 0.75, 0.625, 0.75, 0.625, 0.75, 0.625, 0.75, 0.625, 0.75, 0.5, 0.75, 0.625, 0.75, 0.625, 0.75, 0.5, 0.75, 0.5, 0.75, 0.5, 0.75, 0.5, 0.75, 0.5, 0.75, 0.5, 0.75, 0.5, 0.75, 0.5, 0.75, 0.5, 0.75, 0.5, 0.75, 0.5, 0.75, 0.5, 0.75, 0.5, 0.75, 0.5, 0.75, 0.5, 0.75, 0.5, 0.75, 0.5, 0.75, 0.5, 0.75, 0.5, 0.75, 0.5, 0.75, 0.5, 0.75, 0.5, 0.75, 0.5, 0.75, 0.5, 0.75, 0.5, 0.75, 0.5, 0.75, 0.5, 0.75, 0.5, 0.75, 0.5, 0.75, 0.5, 0.75, 0.5, 0.75, 0.5, 0.75, 0.625, 0.75, 0.625, 0.625, 0.625, 0.625, 0.625, 0.75, 0.625, 1.0, 0.625, 0.75, 0.625, 0.75, 0.625, 1.0, 0.625, 0.125, 0.625, 0.0, 0.625, 0.0, 0.625, 0.125, 0.625, 0.75, 0.625, 0.75, 0.625, 0.75, 0.625, 0.75, 0.5, 0.75, 0.5, 0.75, 0.5, 0.75, 0.5, 0.75, 0.5, 0.75, 0.5, 0.75, 0.5, 0.75, 0.5, 0.75, 0.5, 0.75, 0.625, 0.75, 0.625, 0.75, 0.625, 0.75, 0.625, 0.75, 0.625, 0.75, 0.625, 0.75, 0.625, 0.75, 0.625, 0.75, 0.625, 0.75, 0.625, 0.75, 0.625, 0.75, 0.625, 0.75, 0.625, 0.75, 0.625, 0.75, 0.625, 0.75, 0.625, 0.75, 0.625, 0.75, 0.625, 0.75, 0.625, 0.75, 0.625, 0.75, 0.625, 0.75, 0.625, 0.625, 0.625, 0.625, 0.625, 0.75, 0.625, 0.75, 0.625, 0.75, 0.625, 0.75, 0.5, 0.75, 0.375, 0.75, 0.375, 0.75, 0.5, 0.75, 0.375, 0.75, 0.375, 0.625, 0.375, 0.625, 0.375, 0.75, 0.625, 0.75, 0.5, 0.75, 0.5, 0.75, 0.625, 0.75, 0.625, 0.0, 0.5, 0.0, 0.5, 0.75, 0.625, 0.75, 0.625, 0.75, 0.625, 0.75, 0.625, 0.75, 0.625, 0.75, 0.625, 0.625, 0.625, 0.625, 0.625, 0.75, 0.625, 0.75, 0.625, 0.75, 0.625, 0.75, 0.625, 0.75, 0.625, 0.75, 0.625, 0.625, 0.625, 0.625, 0.625, 0.75, 0.625, 0.75, 0.625, 0.75, 0.625, 0.75, 0.625, 0.75, 0.625, 0.625, 0.625, 0.75, 0.625, 0.75, 0.625, 0.625, 0.625, 0.75, 0.625, 0.75, 0.625, 0.75, 0.625, 0.75, 0.625, 0.75, 0.625, 0.75, 0.625, 0.75, 0.625, 0.75, 0.625, 0.75, 0.625, 0.625, 0.625, 0.625, 0.625, 0.75, 0.625, 0.625, 0.625, 0.75, 0.625, 0.75, 0.625, 0.625, 0.625, 0.75, 0.625, 0.75, 0.625, 0.75, 0.625, 0.75, 0.625, 0.75, 0.625, 0.625, 0.625, 0.625, 0.625, 0.75, 0.625, 0.625, 0.625, 0.75, 0.625, 0.75, 0.625, 0.625, 0.625, 0.625, 0.625, 0.75, 0.625, 0.625, 0.625, 0.75, 0.625, 0.625, 0.625, 0.625, 0.625, 0.75, 0.625, 0.625, 0.625, 0.75, 0.625, 0.75, 0.625, 0.625, 0.625, 0.75, 0.625, 0.75, 0.625, 0.75, 0.625, 0.75, 0.625, 0.625, 0.625, 0.75, 0.625, 1.0, 0.625, 1.0, 0.625, 1.0, 0.625, 1.0, 0.625, 0.125, 0.625, 0.0, 0.625, 0.0, 0.625, 0.125, 0.625, 0.0, 0.625, 0.125, 0.625, 0.125, 0.625, 0.0, 0.625, 0.03649, 0.625, 0.0302, 0.625, 0.0302, 0.625, 0.03649, 0.625, 1.0, 0.625, 1.0, 0.625, 1.0, 0.625, 1.0, 0.625, 1.0, 0.625, 1.0, 0.625, 1.0, 0.625, 1.0, 0.625, 0.0, 0.625, 0.125, 0.625, 0.125, 0.625, 0.0, 0.625, 0.0, 0.625, 0.125, 0.625, 0.125, 0.625, 0.06282, 0.625, 0.0, 0.625, 0.0, 0.625, 0.125, 0.625, 0.125, 0.625, 0.0, 0.625, 0.06282, 0.625, 0.125, 0.625, 0.125, 0.625, 0.06282, 0.625, 1.0, 0.625, 1.0, 0.625, 1.0, 0.625, 1.0, 0.625, 0.0, 0.625, 0.08066, 0.625, 0.08475, 0.625, 0.0, 0.625, 1.0, 0.625, 1.0, 0.625, 1.0, 0.625, 1.0, 0.625, 1.0, 0.625, 1.0, 0.625, 1.0, 0.625, 1.0, 0.625, 0.125, 0.625, 0.0, 0.625, 0.0, 0.625, 0.125, 0.625, 0.08475, 0.625, 0.125, 0.625, 0.125, 0.625, 0.08475, 0.625, 1.0, 0.625, 1.0, 0.625, 1.0, 0.625, 1.0, 0.625, 1.0, 0.625, 1.0, 0.625, 0.125, 0.625, 0.0, 0.625, 0.125, 0.625, 0.125, 0.625, 0.05949, 0.625, 0.05701, 0.625, 0.09017, 0.625, 0.125, 0.625, 1.0, 0.625, 1.0, 0.625, 1.0, 0.625, 1.0, 0.625, 0.125, 0.625, 0.08066, 0.625, 0.05949, 0.625, 0.125, 0.625, 0.0, 0.625, 0.06282, 0.625, 0.06282, 0.625, 0.0, 0.625, 0.05701, 0.625, 0.05949, 0.625, 0.0, 0.625, 0.0, 0.625, 0.0302, 0.625, 0.08475, 0.625, 0.08066, 0.625, 0.125, 0.625, 0.125, 0.625, 0.05949, 0.625, 0.08066, 0.625, 0.0, 0.625, 0.0, 0.625, 0.0987, 0.625, 0.09017, 0.625, 0.09017, 0.625, 0.0987, 0.625, 1.0, 0.625, 1.0, 0.625, 1.0, 0.625, 1.0, 0.625, 1.0, 0.625, 1.0, 0.625, 1.0, 0.625, 1.0, 0.625, 1.0, 0.625, 1.0, 0.625, 1.0, 0.625, 1.0, 0.625, 1.0, 0.625, 1.0, 0.625, 1.0, 0.625, 1.0, 0.625, 1.0, 0.625, 1.0, 0.625, 1.0, 0.625, 1.0, 0.625, 1.0, 0.625, 1.0, 0.625, 1.0, 0.625, 1.0, 0.625, 1.0, 0.625, 1.0, 0.625, 1.0, 0.625, 1.0, 0.625, 1.0, 0.625, 1.0, 0.625, 1.0, 0.625, 1.0, 0.625, 1.0, 0.625, 1.0, 0.625, 1.0, 0.625, 1.0, 0.625, 1.0, 0.625, 1.0, 0.625, 1.0, 0.625, 1.0, 0.625, 1.0, 0.625, 1.0, 0.625, 1.0, 0.625, 1.0, 0.625, 1.0, 0.625, 1.0, 0.625, 1.0, 0.625, 1.0, 0.625, 1.0, 0.625, 1.0, 0.625, 1.0, 0.625, 1.0, 0.625, 1.0, 0.625, 1.0, 0.625, 1.0, 0.625, 1.0, 0.625, 1.0, 0.625, 1.0, 0.625, 1.0, 0.625, 1.0, 0.625, 1.0, 0.625, 1.0, 0.625, 1.0, 0.625, 1.0, 0.625, 1.0, 0.625, 1.0, 0.625, 1.0, 0.625, 1.0, 0.625, 1.0, 0.625, 1.0, 0.625, 1.0, 0.625, 1.0, 0.625, 0.125, 0.625, 0.125, 0.625, 0.125, 0.625, 0.125, 0.625, 0.125, 0.625, 0.125, 0.625, 0.125, 0.625, 0.125, 0.0, 0.0, 0.0, 0.0, 0.0, 0.0, 0.0, 0.0, 0.625, 0.0302, 0.625, 0.03649, 0.625, 0.03649, 0.625, 0.0302, 0.625, 0.07385, 0.625, 0.05701, 0.625, 0.05701, 0.625, 0.07385, 0.625, 0.03649, 0.625, 0.07385, 0.625, 0.07385, 0.625, 0.03649, 0.625, 0.0302, 0.625, 0.03649, 0.625, 0.03649, 0.625, 0.0302, 0.625, 0.05701, 0.625, 0.0302, 0.625, 0.0302, 0.625, 0.05701, 0.625, 0.0302, 0.625, 0.0, 0.625, 0.0, 0.625, 0.0302, 0.625, 0.0, 0.625, 0.03649, 0.625, 0.03649, 0.625, 0.0, 0.625, 1.0, 0.625, 1.0, 0.625, 1.0, 0.625, 1.0, 0.625, 0.0302, 0.625, 0.0, 0.625, 0.0, 0.625, 0.0302, 0.625, 0.0987, 0.625, 0.09017, 0.625, 0.09017, 0.625, 0.0987, 0.625, 0.05701, 0.625, 0.07385, 0.625, 0.07385, 0.625, 0.05701, 0.625, 0.09017, 0.625, 0.05701, 0.625, 0.05701, 0.625, 0.09017, 0.625, 0.07385, 0.625, 0.0987, 0.625, 0.0987, 0.625, 0.07385, 0.625, 0.125, 0.625, 0.09017, 0.625, 0.09017, 0.625, 0.125, 0.625, 0.125, 0.625, 0.09017, 0.625, 0.09017, 0.625, 0.125, 0.625, 0.0987, 0.625, 0.125, 0.625, 0.125, 0.625, 0.0987, 0.625, 0.09017, 0.625, 0.0987, 0.625, 0.0987, 0.625, 0.09017, 0.625, 0.09017, 0.625, 0.0987, 0.625, 0.125, 0.625, 0.125, 0.0, 0.0, 0.0, 0.0, 0.0, 0.0, 0.0, 0.0, 0.625, 0.0987, 0.625, 0.125, 0.625, 0.125, 0.625, 0.0987, 0.625, 0.09017, 0.625, 0.0987, 0.625, 0.0987, 0.625, 0.09017, 0.625, 0.05701, 0.625, 0.07385, 0.625, 0.0987, 0.625, 0.09017, 0.625, 0.09017, 0.625, 0.05701, 0.625, 0.05701, 0.625, 0.09017, 0.625, 0.07385, 0.625, 0.0987, 0.625, 0.0987, 0.625, 0.07385, 0.625, 0.05701, 0.625, 0.07385, 0.625, 0.07385, 0.625, 0.05701, 0.625, 0.0302, 0.625, 0.03649, 0.625, 0.07385, 0.625, 0.05701, 0.625, 0.03649, 0.625, 0.07385, 0.625, 0.07385, 0.625, 0.03649, 0.625, 0.07385, 0.625, 0.05701, 0.625, 0.05701, 0.625, 0.07385, 0.625, 0.05701, 0.625, 0.0302, 0.625, 0.0302, 0.625, 0.05701, 0.625, 0.0, 0.625, 0.03649, 0.625, 0.0302, 0.625, 0.0, 0.625, 1.0, 0.625, 1.0, 0.625, 1.0, 0.625, 1.0, 0.625, 0.03649, 0.625, 0.0302, 0.625, 0.0302, 0.625, 0.03649, 0.625, 0.0, 0.625, 0.03649, 0.625, 0.03649, 0.625, 0.0, 0.625, 0.0, 0.625, 0.08475, 0.625, 0.125, 0.625, 0.0, 0.0, 0.0, 0.0, 0.0, 0.0, 0.0, 0.0, 0.0, 0.625, 1.0, 0.625, 1.0, 0.625, 1.0, 0.625, 1.0, 0.625, 0.0, 0.625, 0.08475, 0.625, 0.08475, 0.625, 0.0, 0.0, 0.0, 0.0, 0.0, 0.0, 0.0, 0.0, 0.0, 0.625, 0.0, 0.625, 0.125, 0.625, 0.125, 0.625, 0.0, 0.625, 1.0, 0.625, 1.0, 0.625, 1.0, 0.625, 1.0, 0.625, 0.125, 0.625, 0.0, 0.625, 0.0, 0.625, 0.125, 0.625, 0.0987, 0.625, 0.07385, 0.625, 0.07385, 0.625, 0.0987, 0.625, 0.07385, 0.625, 0.06282, 0.625, 0.06282, 0.625, 0.07385, 0.625, 0.125, 0.625, 0.0987, 0.625, 0.0987, 0.625, 0.125, 0.625, 0.0987, 0.625, 0.07385, 0.625, 0.07385, 0.625, 0.0987, 0.0, 0.0, 0.0, 0.0, 0.0, 0.0, 0.0, 0.0, 0.625, 0.125, 0.625, 0.0987, 0.625, 0.07385, 0.625, 0.06282, 0.625, 0.125, 0.0, 0.0, 0.0, 0.0, 0.0, 0.0, 0.0, 0.0, 0.625, 0.125, 0.625, 0.0987, 0.625, 0.0987, 0.625, 0.125, 0.625, 0.07385, 0.625, 0.06282, 0.625, 0.06282, 0.625, 0.07385, 0.625, 0.06282, 0.625, 0.125, 0.625, 0.125, 0.625, 0.06282, 0.625, 0.03649, 0.625, 0.0, 0.625, 0.0, 0.625, 0.03649, 0.625, 1.0, 0.625, 1.0, 0.625, 1.0, 0.625, 1.0, 0.625, 0.06282, 0.625, 0.07385, 0.625, 0.07385, 0.625, 0.06282, 0.625, 0.07385, 0.625, 0.03649, 0.625, 0.03649, 0.625, 0.07385, 0.625, 0.03649, 0.625, 0.0, 0.625, 0.0, 0.625, 0.03649, 0.625, 0.06282, 0.625, 0.07385, 0.625, 0.03649, 0.625, 0.0, 0.625, 0.0, 0.625, 0.0, 0.625, 0.06282, 0.625, 0.06282, 0.625, 0.0, 0.625, 1.0, 0.625, 1.0, 0.625, 1.0, 0.625, 1.0, 0.625, 0.06282, 0.625, 0.07385, 0.625, 0.07385, 0.625, 0.06282, 0.625, 0.07385, 0.625, 0.03649, 0.625, 0.03649, 0.625, 0.07385, 0.625, 0.0, 0.625, 0.0, 0.625, 0.75, 0.625, 0.75, 0.0, 0.0, 0.0, 0.0, 0.0, 0.0, 0.625, 0.0, 0.625, 0.75, 0.625, 0.0, 0.625, 0.125, 0.625, 0.0, 0.625, 0.125, 0.625, 0.75, 0.625, 0.75, 0.625, 0.75, 0.625, 0.75, 0.625, 0.75, 0.625, 0.625, 0.625, 0.75, 0.625, 0.75, 0.625, 0.625, 0.125, 0.75, 0.1797, 0.75, 0.125, 0.75, 0.1797, 0.625, 0.1797, 0.75, 0.125, 0.75, 0.125, 0.625, 0.406, 0.0, 0.5, 0.0, 0.5, 0.125, 0.406, 0.125])
me_cube.materials.append(mat_material)
me_cube.materials.append(mat_material_001)
me_cube.materials.append(mat_material_005)
me_cube.use_mirror_vertex_groups = False
me_cube.update()
me_cone_001 = bpy.data.meshes.new('Cone.001')
me_cone_001.from_pydata([(4.768e-07, 0.7325, 0.0), (0.5727, 0.4567, 0.0), (0.7141, -0.163, 0.0), (0.3178, -0.66, 0.0), (-0.3178, -0.66, 0.0), (-0.7141, -0.163, 0.0), (-0.5727, 0.4567, 0.0), (4.768e-07, -2.791e-08, 2.982)], [], [(0, 7, 1), (1, 7, 2), (2, 7, 3), (3, 7, 4), (4, 7, 5), (0, 1, 2, 3, 4, 5, 6), (5, 7, 6), (6, 7, 0)])
_uv = me_cone_001.uv_layers.new(name='UVMap')
_uv.uv.foreach_set('vector', [0.25, 0.49, 0.25, 0.25, 0.4376, 0.3996, 0.4376, 0.3996, 0.25, 0.25, 0.484, 0.1966, 0.484, 0.1966, 0.25, 0.25, 0.3541, 0.03377, 0.3541, 0.03377, 0.25, 0.25, 0.1459, 0.03377, 0.1459, 0.03377, 0.25, 0.25, 0.01602, 0.1966, 0.75, 0.49, 0.9376, 0.3996, 0.984, 0.1966, 0.8541, 0.03377, 0.6459, 0.03377, 0.516, 0.1966, 0.5624, 0.3996, 0.01602, 0.1966, 0.25, 0.25, 0.06236, 0.3996, 0.06236, 0.3996, 0.25, 0.25, 0.25, 0.49])
me_cone_001.materials.append(mat_material_004)
me_cone_001.update()
me_cone_002 = bpy.data.meshes.new('Cone.002')
me_cone_002.from_pydata([(4.768e-07, 0.7325, 0.0), (0.5727, 0.4567, 0.0), (0.7141, -0.163, 0.0), (0.3178, -0.66, 0.0), (-0.3178, -0.66, 0.0), (-0.7141, -0.163, 0.0), (-0.5727, 0.4567, 0.0), (4.768e-07, -2.791e-08, 2.982)], [], [(0, 7, 1), (1, 7, 2), (2, 7, 3), (3, 7, 4), (4, 7, 5), (0, 1, 2, 3, 4, 5, 6), (5, 7, 6), (6, 7, 0)])
_uv = me_cone_002.uv_layers.new(name='UVMap')
_uv.uv.foreach_set('vector', [0.25, 0.49, 0.25, 0.25, 0.4376, 0.3996, 0.4376, 0.3996, 0.25, 0.25, 0.484, 0.1966, 0.484, 0.1966, 0.25, 0.25, 0.3541, 0.03377, 0.3541, 0.03377, 0.25, 0.25, 0.1459, 0.03377, 0.1459, 0.03377, 0.25, 0.25, 0.01602, 0.1966, 0.75, 0.49, 0.9376, 0.3996, 0.984, 0.1966, 0.8541, 0.03377, 0.6459, 0.03377, 0.516, 0.1966, 0.5624, 0.3996, 0.01602, 0.1966, 0.25, 0.25, 0.06236, 0.3996, 0.06236, 0.3996, 0.25, 0.25, 0.25, 0.49])
me_cone_002.materials.append(mat_material_004)
me_cone_002.update()
me_cone_003 = bpy.data.meshes.new('Cone.003')
me_cone_003.from_pydata([(4.768e-07, 0.7325, 0.0), (0.5727, 0.4567, 0.0), (0.7141, -0.163, 0.0), (0.3178, -0.66, 0.0), (-0.3178, -0.66, 0.0), (-0.7141, -0.163, 0.0), (-0.5727, 0.4567, 0.0), (4.768e-07, -2.791e-08, 2.982)], [], [(0, 7, 1), (1, 7, 2), (2, 7, 3), (3, 7, 4), (4, 7, 5), (0, 1, 2, 3, 4, 5, 6), (5, 7, 6), (6, 7, 0)])
_uv = me_cone_003.uv_layers.new(name='UVMap')
_uv.uv.foreach_set('vector', [0.25, 0.49, 0.25, 0.25, 0.4376, 0.3996, 0.4376, 0.3996, 0.25, 0.25, 0.484, 0.1966, 0.484, 0.1966, 0.25, 0.25, 0.3541, 0.03377, 0.3541, 0.03377, 0.25, 0.25, 0.1459, 0.03377, 0.1459, 0.03377, 0.25, 0.25, 0.01602, 0.1966, 0.75, 0.49, 0.9376, 0.3996, 0.984, 0.1966, 0.8541, 0.03377, 0.6459, 0.03377, 0.516, 0.1966, 0.5624, 0.3996, 0.01602, 0.1966, 0.25, 0.25, 0.06236, 0.3996, 0.06236, 0.3996, 0.25, 0.25, 0.25, 0.49])
me_cone_003.materials.append(mat_material_004)
me_cone_003.update()
me_cone_004 = bpy.data.meshes.new('Cone.004')
me_cone_004.from_pydata([(4.768e-07, 0.7325, 0.0), (0.5727, 0.4567, 0.0), (0.7141, -0.163, 0.0), (0.3178, -0.66, 0.0), (-0.3178, -0.66, 0.0), (-0.7141, -0.163, 0.0), (-0.5727, 0.4567, 0.0), (4.768e-07, -2.791e-08, 2.982)], [], [(0, 7, 1), (1, 7, 2), (2, 7, 3), (3, 7, 4), (4, 7, 5), (0, 1, 2, 3, 4, 5, 6), (5, 7, 6), (6, 7, 0)])
_uv = me_cone_004.uv_layers.new(name='UVMap')
_uv.uv.foreach_set('vector', [0.25, 0.49, 0.25, 0.25, 0.4376, 0.3996, 0.4376, 0.3996, 0.25, 0.25, 0.484, 0.1966, 0.484, 0.1966, 0.25, 0.25, 0.3541, 0.03377, 0.3541, 0.03377, 0.25, 0.25, 0.1459, 0.03377, 0.1459, 0.03377, 0.25, 0.25, 0.01602, 0.1966, 0.75, 0.49, 0.9376, 0.3996, 0.984, 0.1966, 0.8541, 0.03377, 0.6459, 0.03377, 0.516, 0.1966, 0.5624, 0.3996, 0.01602, 0.1966, 0.25, 0.25, 0.06236, 0.3996, 0.06236, 0.3996, 0.25, 0.25, 0.25, 0.49])
me_cone_004.materials.append(mat_material_004)
me_cone_004.update()
me_cone_005 = bpy.data.meshes.new('Cone.005')
me_cone_005.from_pydata([(4.768e-07, 0.7325, 0.0), (0.5727, 0.4567, 0.0), (0.7141, -0.163, 0.0), (0.3178, -0.66, 0.0), (-0.3178, -0.66, 0.0), (-0.7141, -0.163, 0.0), (-0.5727, 0.4567, 0.0), (4.768e-07, -2.791e-08, 2.982)], [], [(0, 7, 1), (1, 7, 2), (2, 7, 3), (3, 7, 4), (4, 7, 5), (0, 1, 2, 3, 4, 5, 6), (5, 7, 6), (6, 7, 0)])
_uv = me_cone_005.uv_layers.new(name='UVMap')
_uv.uv.foreach_set('vector', [0.25, 0.49, 0.25, 0.25, 0.4376, 0.3996, 0.4376, 0.3996, 0.25, 0.25, 0.484, 0.1966, 0.484, 0.1966, 0.25, 0.25, 0.3541, 0.03377, 0.3541, 0.03377, 0.25, 0.25, 0.1459, 0.03377, 0.1459, 0.03377, 0.25, 0.25, 0.01602, 0.1966, 0.75, 0.49, 0.9376, 0.3996, 0.984, 0.1966, 0.8541, 0.03377, 0.6459, 0.03377, 0.516, 0.1966, 0.5624, 0.3996, 0.01602, 0.1966, 0.25, 0.25, 0.06236, 0.3996, 0.06236, 0.3996, 0.25, 0.25, 0.25, 0.49])
me_cone_005.materials.append(mat_material_004)
me_cone_005.update()
me_cone_006 = bpy.data.meshes.new('Cone.006')
me_cone_006.from_pydata([(4.768e-07, 0.7325, 0.0), (0.5727, 0.4567, 0.0), (0.7141, -0.163, 0.0), (0.3178, -0.66, 0.0), (-0.3178, -0.66, 0.0), (-0.7141, -0.163, 0.0), (-0.5727, 0.4567, 0.0), (4.768e-07, -2.791e-08, 2.982)], [], [(0, 7, 1), (1, 7, 2), (2, 7, 3), (3, 7, 4), (4, 7, 5), (0, 1, 2, 3, 4, 5, 6), (5, 7, 6), (6, 7, 0)])
_uv = me_cone_006.uv_layers.new(name='UVMap')
_uv.uv.foreach_set('vector', [0.25, 0.49, 0.25, 0.25, 0.4376, 0.3996, 0.4376, 0.3996, 0.25, 0.25, 0.484, 0.1966, 0.484, 0.1966, 0.25, 0.25, 0.3541, 0.03377, 0.3541, 0.03377, 0.25, 0.25, 0.1459, 0.03377, 0.1459, 0.03377, 0.25, 0.25, 0.01602, 0.1966, 0.75, 0.49, 0.9376, 0.3996, 0.984, 0.1966, 0.8541, 0.03377, 0.6459, 0.03377, 0.516, 0.1966, 0.5624, 0.3996, 0.01602, 0.1966, 0.25, 0.25, 0.06236, 0.3996, 0.06236, 0.3996, 0.25, 0.25, 0.25, 0.49])
me_cone_006.materials.append(mat_material_004)
me_cone_006.update()
me_cone_007 = bpy.data.meshes.new('Cone.007')
me_cone_007.from_pydata([(4.768e-07, 0.7325, 0.0), (0.5727, 0.4567, 0.0), (0.7141, -0.163, 0.0), (0.3178, -0.66, 0.0), (-0.3178, -0.66, 0.0), (-0.7141, -0.163, 0.0), (-0.5727, 0.4567, 0.0), (4.768e-07, -2.791e-08, 2.982)], [], [(0, 7, 1), (1, 7, 2), (2, 7, 3), (3, 7, 4), (4, 7, 5), (0, 1, 2, 3, 4, 5, 6), (5, 7, 6), (6, 7, 0)])
_uv = me_cone_007.uv_layers.new(name='UVMap')
_uv.uv.foreach_set('vector', [0.25, 0.49, 0.25, 0.25, 0.4376, 0.3996, 0.4376, 0.3996, 0.25, 0.25, 0.484, 0.1966, 0.484, 0.1966, 0.25, 0.25, 0.3541, 0.03377, 0.3541, 0.03377, 0.25, 0.25, 0.1459, 0.03377, 0.1459, 0.03377, 0.25, 0.25, 0.01602, 0.1966, 0.75, 0.49, 0.9376, 0.3996, 0.984, 0.1966, 0.8541, 0.03377, 0.6459, 0.03377, 0.516, 0.1966, 0.5624, 0.3996, 0.01602, 0.1966, 0.25, 0.25, 0.06236, 0.3996, 0.06236, 0.3996, 0.25, 0.25, 0.25, 0.49])
me_cone_007.materials.append(mat_material_004)
me_cone_007.update()
me_cone_008 = bpy.data.meshes.new('Cone.008')
me_cone_008.from_pydata([(4.768e-07, 0.7325, 0.0), (0.5727, 0.4567, 0.0), (0.7141, -0.163, 0.0), (0.3178, -0.66, 0.0), (-0.3178, -0.66, 0.0), (-0.7141, -0.163, 0.0), (-0.5727, 0.4567, 0.0), (4.768e-07, -2.791e-08, 2.982)], [], [(0, 7, 1), (1, 7, 2), (2, 7, 3), (3, 7, 4), (4, 7, 5), (0, 1, 2, 3, 4, 5, 6), (5, 7, 6), (6, 7, 0)])
_uv = me_cone_008.uv_layers.new(name='UVMap')
_uv.uv.foreach_set('vector', [0.25, 0.49, 0.25, 0.25, 0.4376, 0.3996, 0.4376, 0.3996, 0.25, 0.25, 0.484, 0.1966, 0.484, 0.1966, 0.25, 0.25, 0.3541, 0.03377, 0.3541, 0.03377, 0.25, 0.25, 0.1459, 0.03377, 0.1459, 0.03377, 0.25, 0.25, 0.01602, 0.1966, 0.75, 0.49, 0.9376, 0.3996, 0.984, 0.1966, 0.8541, 0.03377, 0.6459, 0.03377, 0.516, 0.1966, 0.5624, 0.3996, 0.01602, 0.1966, 0.25, 0.25, 0.06236, 0.3996, 0.06236, 0.3996, 0.25, 0.25, 0.25, 0.49])
me_cone_008.materials.append(mat_material_004)
me_cone_008.update()
me_cone_009 = bpy.data.meshes.new('Cone.009')
me_cone_009.from_pydata([(4.768e-07, 0.7325, 0.0), (0.5727, 0.4567, 0.0), (0.7141, -0.163, 0.0), (0.3178, -0.66, 0.0), (-0.3178, -0.66, 0.0), (-0.7141, -0.163, 0.0), (-0.5727, 0.4567, 0.0), (4.768e-07, -2.791e-08, 2.982)], [], [(0, 7, 1), (1, 7, 2), (2, 7, 3), (3, 7, 4), (4, 7, 5), (0, 1, 2, 3, 4, 5, 6), (5, 7, 6), (6, 7, 0)])
_uv = me_cone_009.uv_layers.new(name='UVMap')
_uv.uv.foreach_set('vector', [0.25, 0.49, 0.25, 0.25, 0.4376, 0.3996, 0.4376, 0.3996, 0.25, 0.25, 0.484, 0.1966, 0.484, 0.1966, 0.25, 0.25, 0.3541, 0.03377, 0.3541, 0.03377, 0.25, 0.25, 0.1459, 0.03377, 0.1459, 0.03377, 0.25, 0.25, 0.01602, 0.1966, 0.75, 0.49, 0.9376, 0.3996, 0.984, 0.1966, 0.8541, 0.03377, 0.6459, 0.03377, 0.516, 0.1966, 0.5624, 0.3996, 0.01602, 0.1966, 0.25, 0.25, 0.06236, 0.3996, 0.06236, 0.3996, 0.25, 0.25, 0.25, 0.49])
me_cone_009.materials.append(mat_material_004)
me_cone_009.update()
me_cone_010 = bpy.data.meshes.new('Cone.010')
me_cone_010.from_pydata([(4.768e-07, 0.7325, 0.0), (0.5727, 0.4567, 0.0), (0.7141, -0.163, 0.0), (0.3178, -0.66, 0.0), (-0.3178, -0.66, 0.0), (-0.7141, -0.163, 0.0), (-0.5727, 0.4567, 0.0), (4.768e-07, -2.791e-08, 2.982)], [], [(0, 7, 1), (1, 7, 2), (2, 7, 3), (3, 7, 4), (4, 7, 5), (0, 1, 2, 3, 4, 5, 6), (5, 7, 6), (6, 7, 0)])
_uv = me_cone_010.uv_layers.new(name='UVMap')
_uv.uv.foreach_set('vector', [0.25, 0.49, 0.25, 0.25, 0.4376, 0.3996, 0.4376, 0.3996, 0.25, 0.25, 0.484, 0.1966, 0.484, 0.1966, 0.25, 0.25, 0.3541, 0.03377, 0.3541, 0.03377, 0.25, 0.25, 0.1459, 0.03377, 0.1459, 0.03377, 0.25, 0.25, 0.01602, 0.1966, 0.75, 0.49, 0.9376, 0.3996, 0.984, 0.1966, 0.8541, 0.03377, 0.6459, 0.03377, 0.516, 0.1966, 0.5624, 0.3996, 0.01602, 0.1966, 0.25, 0.25, 0.06236, 0.3996, 0.06236, 0.3996, 0.25, 0.25, 0.25, 0.49])
me_cone_010.materials.append(mat_material_004)
me_cone_010.update()
me_cone_011 = bpy.data.meshes.new('Cone.011')
me_cone_011.from_pydata([(4.768e-07, 0.7325, 0.0), (0.5727, 0.4567, 0.0), (0.7141, -0.163, 0.0), (0.3178, -0.66, 0.0), (-0.3178, -0.66, 0.0), (-0.7141, -0.163, 0.0), (-0.5727, 0.4567, 0.0), (4.768e-07, -2.791e-08, 2.982)], [], [(0, 7, 1), (1, 7, 2), (2, 7, 3), (3, 7, 4), (4, 7, 5), (0, 1, 2, 3, 4, 5, 6), (5, 7, 6), (6, 7, 0)])
_uv = me_cone_011.uv_layers.new(name='UVMap')
_uv.uv.foreach_set('vector', [0.25, 0.49, 0.25, 0.25, 0.4376, 0.3996, 0.4376, 0.3996, 0.25, 0.25, 0.484, 0.1966, 0.484, 0.1966, 0.25, 0.25, 0.3541, 0.03377, 0.3541, 0.03377, 0.25, 0.25, 0.1459, 0.03377, 0.1459, 0.03377, 0.25, 0.25, 0.01602, 0.1966, 0.75, 0.49, 0.9376, 0.3996, 0.984, 0.1966, 0.8541, 0.03377, 0.6459, 0.03377, 0.516, 0.1966, 0.5624, 0.3996, 0.01602, 0.1966, 0.25, 0.25, 0.06236, 0.3996, 0.06236, 0.3996, 0.25, 0.25, 0.25, 0.49])
me_cone_011.materials.append(mat_material_004)
me_cone_011.update()
me_cone_012 = bpy.data.meshes.new('Cone.012')
me_cone_012.from_pydata([(4.768e-07, 0.7325, 0.0), (0.5727, 0.4567, 0.0), (0.7141, -0.163, 0.0), (0.3178, -0.66, 0.0), (-0.3178, -0.66, 0.0), (-0.7141, -0.163, 0.0), (-0.5727, 0.4567, 0.0), (4.768e-07, -2.791e-08, 2.982)], [], [(0, 7, 1), (1, 7, 2), (2, 7, 3), (3, 7, 4), (4, 7, 5), (0, 1, 2, 3, 4, 5, 6), (5, 7, 6), (6, 7, 0)])
_uv = me_cone_012.uv_layers.new(name='UVMap')
_uv.uv.foreach_set('vector', [0.25, 0.49, 0.25, 0.25, 0.4376, 0.3996, 0.4376, 0.3996, 0.25, 0.25, 0.484, 0.1966, 0.484, 0.1966, 0.25, 0.25, 0.3541, 0.03377, 0.3541, 0.03377, 0.25, 0.25, 0.1459, 0.03377, 0.1459, 0.03377, 0.25, 0.25, 0.01602, 0.1966, 0.75, 0.49, 0.9376, 0.3996, 0.984, 0.1966, 0.8541, 0.03377, 0.6459, 0.03377, 0.516, 0.1966, 0.5624, 0.3996, 0.01602, 0.1966, 0.25, 0.25, 0.06236, 0.3996, 0.06236, 0.3996, 0.25, 0.25, 0.25, 0.49])
me_cone_012.materials.append(mat_material_004)
me_cone_012.update()
me_cone_013 = bpy.data.meshes.new('Cone.013')
me_cone_013.from_pydata([(4.768e-07, 0.7325, 0.0), (0.5727, 0.4567, 0.0), (0.7141, -0.163, 0.0), (0.3178, -0.66, 0.0), (-0.3178, -0.66, 0.0), (-0.7141, -0.163, 0.0), (-0.5727, 0.4567, 0.0), (4.768e-07, -2.791e-08, 2.982)], [], [(0, 7, 1), (1, 7, 2), (2, 7, 3), (3, 7, 4), (4, 7, 5), (0, 1, 2, 3, 4, 5, 6), (5, 7, 6), (6, 7, 0)])
_uv = me_cone_013.uv_layers.new(name='UVMap')
_uv.uv.foreach_set('vector', [0.25, 0.49, 0.25, 0.25, 0.4376, 0.3996, 0.4376, 0.3996, 0.25, 0.25, 0.484, 0.1966, 0.484, 0.1966, 0.25, 0.25, 0.3541, 0.03377, 0.3541, 0.03377, 0.25, 0.25, 0.1459, 0.03377, 0.1459, 0.03377, 0.25, 0.25, 0.01602, 0.1966, 0.75, 0.49, 0.9376, 0.3996, 0.984, 0.1966, 0.8541, 0.03377, 0.6459, 0.03377, 0.516, 0.1966, 0.5624, 0.3996, 0.01602, 0.1966, 0.25, 0.25, 0.06236, 0.3996, 0.06236, 0.3996, 0.25, 0.25, 0.25, 0.49])
me_cone_013.materials.append(mat_material_004)
me_cone_013.update()
me_cone_014 = bpy.data.meshes.new('Cone.014')
me_cone_014.from_pydata([(4.768e-07, 0.7325, 0.0), (0.5727, 0.4567, 0.0), (0.7141, -0.163, 0.0), (0.3178, -0.66, 0.0), (-0.3178, -0.66, 0.0), (-0.7141, -0.163, 0.0), (-0.5727, 0.4567, 0.0), (4.768e-07, -2.791e-08, 2.982)], [], [(0, 7, 1), (1, 7, 2), (2, 7, 3), (3, 7, 4), (4, 7, 5), (0, 1, 2, 3, 4, 5, 6), (5, 7, 6), (6, 7, 0)])
_uv = me_cone_014.uv_layers.new(name='UVMap')
_uv.uv.foreach_set('vector', [0.25, 0.49, 0.25, 0.25, 0.4376, 0.3996, 0.4376, 0.3996, 0.25, 0.25, 0.484, 0.1966, 0.484, 0.1966, 0.25, 0.25, 0.3541, 0.03377, 0.3541, 0.03377, 0.25, 0.25, 0.1459, 0.03377, 0.1459, 0.03377, 0.25, 0.25, 0.01602, 0.1966, 0.75, 0.49, 0.9376, 0.3996, 0.984, 0.1966, 0.8541, 0.03377, 0.6459, 0.03377, 0.516, 0.1966, 0.5624, 0.3996, 0.01602, 0.1966, 0.25, 0.25, 0.06236, 0.3996, 0.06236, 0.3996, 0.25, 0.25, 0.25, 0.49])
me_cone_014.materials.append(mat_material_004)
me_cone_014.update()
me_cone_015 = bpy.data.meshes.new('Cone.015')
me_cone_015.from_pydata([(4.768e-07, 0.7325, 0.0), (0.5727, 0.4567, 0.0), (0.7141, -0.163, 0.0), (0.3178, -0.66, 0.0), (-0.3178, -0.66, 0.0), (-0.7141, -0.163, 0.0), (-0.5727, 0.4567, 0.0), (4.768e-07, -2.791e-08, 2.982)], [], [(0, 7, 1), (1, 7, 2), (2, 7, 3), (3, 7, 4), (4, 7, 5), (0, 1, 2, 3, 4, 5, 6), (5, 7, 6), (6, 7, 0)])
_uv = me_cone_015.uv_layers.new(name='UVMap')
_uv.uv.foreach_set('vector', [0.25, 0.49, 0.25, 0.25, 0.4376, 0.3996, 0.4376, 0.3996, 0.25, 0.25, 0.484, 0.1966, 0.484, 0.1966, 0.25, 0.25, 0.3541, 0.03377, 0.3541, 0.03377, 0.25, 0.25, 0.1459, 0.03377, 0.1459, 0.03377, 0.25, 0.25, 0.01602, 0.1966, 0.75, 0.49, 0.9376, 0.3996, 0.984, 0.1966, 0.8541, 0.03377, 0.6459, 0.03377, 0.516, 0.1966, 0.5624, 0.3996, 0.01602, 0.1966, 0.25, 0.25, 0.06236, 0.3996, 0.06236, 0.3996, 0.25, 0.25, 0.25, 0.49])
me_cone_015.materials.append(mat_material_004)
me_cone_015.update()
me_cone_017 = bpy.data.meshes.new('Cone.017')
me_cone_017.from_pydata([(4.768e-07, 0.7325, 0.0), (0.5727, 0.4567, 0.0), (0.7141, -0.163, 0.0), (0.3178, -0.66, 0.0), (-0.3178, -0.66, 0.0), (-0.7141, -0.163, 0.0), (-0.5727, 0.4567, 0.0), (4.768e-07, -2.791e-08, 2.982)], [], [(0, 7, 1), (1, 7, 2), (2, 7, 3), (3, 7, 4), (4, 7, 5), (0, 1, 2, 3, 4, 5, 6), (5, 7, 6), (6, 7, 0)])
_uv = me_cone_017.uv_layers.new(name='UVMap')
_uv.uv.foreach_set('vector', [0.25, 0.49, 0.25, 0.25, 0.4376, 0.3996, 0.4376, 0.3996, 0.25, 0.25, 0.484, 0.1966, 0.484, 0.1966, 0.25, 0.25, 0.3541, 0.03377, 0.3541, 0.03377, 0.25, 0.25, 0.1459, 0.03377, 0.1459, 0.03377, 0.25, 0.25, 0.01602, 0.1966, 0.75, 0.49, 0.9376, 0.3996, 0.984, 0.1966, 0.8541, 0.03377, 0.6459, 0.03377, 0.516, 0.1966, 0.5624, 0.3996, 0.01602, 0.1966, 0.25, 0.25, 0.06236, 0.3996, 0.06236, 0.3996, 0.25, 0.25, 0.25, 0.49])
me_cone_017.materials.append(mat_material_004)
me_cone_017.update()
me_cone_018 = bpy.data.meshes.new('Cone.018')
me_cone_018.from_pydata([(4.768e-07, 0.7325, 0.0), (0.5727, 0.4567, 0.0), (0.7141, -0.163, 0.0), (0.3178, -0.66, 0.0), (-0.3178, -0.66, 0.0), (-0.7141, -0.163, 0.0), (-0.5727, 0.4567, 0.0), (4.768e-07, -2.791e-08, 2.982)], [], [(0, 7, 1), (1, 7, 2), (2, 7, 3), (3, 7, 4), (4, 7, 5), (0, 1, 2, 3, 4, 5, 6), (5, 7, 6), (6, 7, 0)])
_uv = me_cone_018.uv_layers.new(name='UVMap')
_uv.uv.foreach_set('vector', [0.25, 0.49, 0.25, 0.25, 0.4376, 0.3996, 0.4376, 0.3996, 0.25, 0.25, 0.484, 0.1966, 0.484, 0.1966, 0.25, 0.25, 0.3541, 0.03377, 0.3541, 0.03377, 0.25, 0.25, 0.1459, 0.03377, 0.1459, 0.03377, 0.25, 0.25, 0.01602, 0.1966, 0.75, 0.49, 0.9376, 0.3996, 0.984, 0.1966, 0.8541, 0.03377, 0.6459, 0.03377, 0.516, 0.1966, 0.5624, 0.3996, 0.01602, 0.1966, 0.25, 0.25, 0.06236, 0.3996, 0.06236, 0.3996, 0.25, 0.25, 0.25, 0.49])
me_cone_018.materials.append(mat_material_004)
me_cone_018.update()
me_cone_019 = bpy.data.meshes.new('Cone.019')
me_cone_019.from_pydata([(4.768e-07, 0.7325, 0.0), (0.5727, 0.4567, 0.0), (0.7141, -0.163, 0.0), (0.3178, -0.66, 0.0), (-0.3178, -0.66, 0.0), (-0.7141, -0.163, 0.0), (-0.5727, 0.4567, 0.0), (4.768e-07, -2.791e-08, 2.982)], [], [(0, 7, 1), (1, 7, 2), (2, 7, 3), (3, 7, 4), (4, 7, 5), (0, 1, 2, 3, 4, 5, 6), (5, 7, 6), (6, 7, 0)])
_uv = me_cone_019.uv_layers.new(name='UVMap')
_uv.uv.foreach_set('vector', [0.25, 0.49, 0.25, 0.25, 0.4376, 0.3996, 0.4376, 0.3996, 0.25, 0.25, 0.484, 0.1966, 0.484, 0.1966, 0.25, 0.25, 0.3541, 0.03377, 0.3541, 0.03377, 0.25, 0.25, 0.1459, 0.03377, 0.1459, 0.03377, 0.25, 0.25, 0.01602, 0.1966, 0.75, 0.49, 0.9376, 0.3996, 0.984, 0.1966, 0.8541, 0.03377, 0.6459, 0.03377, 0.516, 0.1966, 0.5624, 0.3996, 0.01602, 0.1966, 0.25, 0.25, 0.06236, 0.3996, 0.06236, 0.3996, 0.25, 0.25, 0.25, 0.49])
me_cone_019.materials.append(mat_material_004)
me_cone_019.update()
me_cone_020 = bpy.data.meshes.new('Cone.020')
me_cone_020.from_pydata([(4.768e-07, 0.7325, 0.0), (0.5727, 0.4567, 0.0), (0.7141, -0.163, 0.0), (0.3178, -0.66, 0.0), (-0.3178, -0.66, 0.0), (-0.7141, -0.163, 0.0), (-0.5727, 0.4567, 0.0), (4.768e-07, -2.791e-08, 2.982)], [], [(0, 7, 1), (1, 7, 2), (2, 7, 3), (3, 7, 4), (4, 7, 5), (0, 1, 2, 3, 4, 5, 6), (5, 7, 6), (6, 7, 0)])
_uv = me_cone_020.uv_layers.new(name='UVMap')
_uv.uv.foreach_set('vector', [0.25, 0.49, 0.25, 0.25, 0.4376, 0.3996, 0.4376, 0.3996, 0.25, 0.25, 0.484, 0.1966, 0.484, 0.1966, 0.25, 0.25, 0.3541, 0.03377, 0.3541, 0.03377, 0.25, 0.25, 0.1459, 0.03377, 0.1459, 0.03377, 0.25, 0.25, 0.01602, 0.1966, 0.75, 0.49, 0.9376, 0.3996, 0.984, 0.1966, 0.8541, 0.03377, 0.6459, 0.03377, 0.516, 0.1966, 0.5624, 0.3996, 0.01602, 0.1966, 0.25, 0.25, 0.06236, 0.3996, 0.06236, 0.3996, 0.25, 0.25, 0.25, 0.49])
me_cone_020.materials.append(mat_material_004)
me_cone_020.update()
me_cone_021 = bpy.data.meshes.new('Cone.021')
me_cone_021.from_pydata([(4.768e-07, 0.7325, 0.0), (0.5727, 0.4567, 0.0), (0.7141, -0.163, 0.0), (0.3178, -0.66, 0.0), (-0.3178, -0.66, 0.0), (-0.7141, -0.163, 0.0), (-0.5727, 0.4567, 0.0), (4.768e-07, -2.791e-08, 2.982)], [], [(0, 7, 1), (1, 7, 2), (2, 7, 3), (3, 7, 4), (4, 7, 5), (0, 1, 2, 3, 4, 5, 6), (5, 7, 6), (6, 7, 0)])
_uv = me_cone_021.uv_layers.new(name='UVMap')
_uv.uv.foreach_set('vector', [0.25, 0.49, 0.25, 0.25, 0.4376, 0.3996, 0.4376, 0.3996, 0.25, 0.25, 0.484, 0.1966, 0.484, 0.1966, 0.25, 0.25, 0.3541, 0.03377, 0.3541, 0.03377, 0.25, 0.25, 0.1459, 0.03377, 0.1459, 0.03377, 0.25, 0.25, 0.01602, 0.1966, 0.75, 0.49, 0.9376, 0.3996, 0.984, 0.1966, 0.8541, 0.03377, 0.6459, 0.03377, 0.516, 0.1966, 0.5624, 0.3996, 0.01602, 0.1966, 0.25, 0.25, 0.06236, 0.3996, 0.06236, 0.3996, 0.25, 0.25, 0.25, 0.49])
me_cone_021.materials.append(mat_material_004)
me_cone_021.update()
me_cone_022 = bpy.data.meshes.new('Cone.022')
me_cone_022.from_pydata([(4.768e-07, 0.7325, 0.0), (0.5727, 0.4567, 0.0), (0.7141, -0.163, 0.0), (0.3178, -0.66, 0.0), (-0.3178, -0.66, 0.0), (-0.7141, -0.163, 0.0), (-0.5727, 0.4567, 0.0), (4.768e-07, -2.791e-08, 2.982)], [], [(0, 7, 1), (1, 7, 2), (2, 7, 3), (3, 7, 4), (4, 7, 5), (0, 1, 2, 3, 4, 5, 6), (5, 7, 6), (6, 7, 0)])
_uv = me_cone_022.uv_layers.new(name='UVMap')
_uv.uv.foreach_set('vector', [0.25, 0.49, 0.25, 0.25, 0.4376, 0.3996, 0.4376, 0.3996, 0.25, 0.25, 0.484, 0.1966, 0.484, 0.1966, 0.25, 0.25, 0.3541, 0.03377, 0.3541, 0.03377, 0.25, 0.25, 0.1459, 0.03377, 0.1459, 0.03377, 0.25, 0.25, 0.01602, 0.1966, 0.75, 0.49, 0.9376, 0.3996, 0.984, 0.1966, 0.8541, 0.03377, 0.6459, 0.03377, 0.516, 0.1966, 0.5624, 0.3996, 0.01602, 0.1966, 0.25, 0.25, 0.06236, 0.3996, 0.06236, 0.3996, 0.25, 0.25, 0.25, 0.49])
me_cone_022.materials.append(mat_material_004)
me_cone_022.update()
me_cone_023 = bpy.data.meshes.new('Cone.023')
me_cone_023.from_pydata([(4.768e-07, 0.7325, 0.0), (0.5727, 0.4567, 0.0), (0.7141, -0.163, 0.0), (0.3178, -0.66, 0.0), (-0.3178, -0.66, 0.0), (-0.7141, -0.163, 0.0), (-0.5727, 0.4567, 0.0), (4.768e-07, -2.791e-08, 2.982)], [], [(0, 7, 1), (1, 7, 2), (2, 7, 3), (3, 7, 4), (4, 7, 5), (0, 1, 2, 3, 4, 5, 6), (5, 7, 6), (6, 7, 0)])
_uv = me_cone_023.uv_layers.new(name='UVMap')
_uv.uv.foreach_set('vector', [0.25, 0.49, 0.25, 0.25, 0.4376, 0.3996, 0.4376, 0.3996, 0.25, 0.25, 0.484, 0.1966, 0.484, 0.1966, 0.25, 0.25, 0.3541, 0.03377, 0.3541, 0.03377, 0.25, 0.25, 0.1459, 0.03377, 0.1459, 0.03377, 0.25, 0.25, 0.01602, 0.1966, 0.75, 0.49, 0.9376, 0.3996, 0.984, 0.1966, 0.8541, 0.03377, 0.6459, 0.03377, 0.516, 0.1966, 0.5624, 0.3996, 0.01602, 0.1966, 0.25, 0.25, 0.06236, 0.3996, 0.06236, 0.3996, 0.25, 0.25, 0.25, 0.49])
me_cone_023.materials.append(mat_material_004)
me_cone_023.update()
me_cube_001 = bpy.data.meshes.new('Cube.001')
me_cube_001.from_pydata([(0.1575, 0.3575, 0.1183), (-0.1147, 0.2981, 0.1295), (-0.2315, 0.1942, 0.0992), (-0.2897, -0.04614, 0.0351), (0.155, 0.3664, 0.06145), (0.03504, 0.392, 0.01798), (-0.1267, 0.3295, -0.01541), (-0.223, 0.2367, -0.05086), (-0.2626, 0.1027, -0.07297), (-0.2789, -0.03414, -0.06798), (0.297, 0.2733, 0.06471), (0.1929, 0.3537, -0.02266), (0.07509, 0.3638, -0.1115), (-0.04715, 0.3095, -0.181), (-0.1601, 0.2067, -0.1987), (-0.2173, 0.05332, -0.1934), (-0.2338, -0.06903, -0.1554), (0.2461, 0.3191, -0.07366), (0.1675, 0.3002, -0.1788), (0.07466, 0.2191, -0.2691), (-0.04706, 0.1293, -0.3057), (-0.1359, -0.008894, -0.2496), (-0.1758, -0.08752, -0.1975), (0.2931, 0.2599, -0.07625), (0.2723, 0.1964, -0.2224), (0.1884, 0.1092, -0.2895), (0.08186, 0.004724, -0.3181), (-0.01281, -0.08861, -0.2697), (-0.109, -0.1525, -0.2069), (0.342, 0.2098, -0.04979), (0.3437, 0.1069, -0.1461), (0.2944, -0.01968, -0.2154), (0.1671, -0.1231, -0.2535), (0.04472, -0.1711, -0.2312), (-0.06394, -0.2272, -0.171), (0.3627, 0.1822, 0.02035), (0.3843, 0.03372, -0.03848), (0.3393, -0.1044, -0.07284), (0.2358, -0.2118, -0.1127), (0.09344, -0.2561, -0.1138), (-0.0431, -0.2416, -0.1102), (0.3615, 0.1593, 0.09441), (0.3697, -0.006861, 0.08812), (0.316, -0.1192, 0.07222), (0.2309, -0.231, 0.03793), (0.08973, -0.2754, 0.01127), (-0.04315, -0.2802, 0.002747), (-0.2019, -0.1446, 0.01468), (0.3332, 0.177, 0.1619), (0.3201, 0.04099, 0.2037), (0.2652, -0.1032, 0.2225), (0.1592, -0.1911, 0.2102), (0.02489, -0.2737, 0.1303), (-0.08359, -0.267, 0.05091), (0.2649, 0.2221, 0.212), (0.2498, 0.1038, 0.2914), (0.1468, -0.01765, 0.3297), (0.04254, -0.1184, 0.3153), (-0.06096, -0.1907, 0.2197), (-0.1379, -0.2379, 0.1196), (0.23, 0.2498, 0.2091), (0.1337, 0.2158, 0.2969), (0.01696, 0.1014, 0.3355), (-0.09378, -0.01281, 0.3136), (-0.1554, -0.09486, 0.2138), (-0.2053, -0.1585, 0.1402), (0.1771, 0.3167, 0.1817), (0.0389, 0.2969, 0.25), (-0.08015, 0.2303, 0.276), (-0.1947, 0.1245, 0.2441), (-0.2533, -0.0006393, 0.1705), (-0.2551, -0.1222, 0.08503), (0.005647, 0.366, 0.1373), (-0.274, 0.06524, 0.06107), (-0.2123, -0.1061, -0.0521), (-0.1926, -0.1214, -0.09023), (-0.1672, -0.1294, -0.1086), (-0.1381, -0.1578, -0.1127), (-0.1184, -0.1904, -0.09707), (-0.1093, -0.1967, -0.07053), (-0.127, -0.2078, -0.0002088), (-0.1507, -0.1951, 0.02979), (-0.1801, -0.1604, 0.03874), (-0.1644, -0.1701, -0.0408), (-0.217, -0.1114, -0.007112), (-0.2289, -0.1332, 0.05041), (-0.1929, -0.1595, 0.09024), (-0.1442, -0.2169, 0.07541), (-0.105, -0.2378, 0.02575), (-0.07575, -0.2474, -0.009055), (-0.0757, -0.2195, -0.09068), (-0.09077, -0.2091, -0.1346), (-0.1234, -0.1551, -0.1605), (-0.1716, -0.1082, -0.1537), (-0.2135, -0.09479, -0.1233), (-0.2461, -0.06958, -0.06016), (-0.2539, -0.07825, 0.01432), (-0.1094, -0.2136, -0.02123)], [], [(40, 46, 89, 90), (73, 2, 7, 8), (1, 72, 5, 6), (0, 10, 4), (3, 73, 8, 9), (2, 1, 6, 7), (72, 0, 4, 5), (3, 9, 95, 96), (8, 7, 14, 15), (6, 5, 12, 13), (4, 10, 11), (9, 8, 15, 16), (7, 6, 13, 14), (5, 4, 11, 12), (9, 16, 94, 95), (15, 14, 20, 21), (13, 12, 18, 19), (11, 10, 17), (16, 15, 21, 22), (14, 13, 19, 20), (12, 11, 17, 18), (19, 18, 24, 25), (17, 10, 23), (22, 21, 27, 28), (20, 19, 25, 26), (18, 17, 23, 24), (34, 40, 90, 91), (21, 20, 26, 27), (28, 27, 33, 34), (26, 25, 31, 32), (24, 23, 29, 30), (71, 3, 96, 85), (27, 26, 32, 33), (25, 24, 30, 31), (23, 10, 29), (34, 33, 39, 40), (32, 31, 37, 38), (30, 29, 35, 36), (28, 34, 91, 92), (33, 32, 38, 39), (31, 30, 36, 37), (29, 10, 35), (36, 35, 41, 42), (46, 53, 88, 89), (39, 38, 44, 45), (37, 36, 42, 43), (35, 10, 41), (40, 39, 45, 46), (38, 37, 43, 44), (59, 65, 86, 87), (45, 44, 51, 52), (43, 42, 49, 50), (41, 10, 48), (46, 45, 52, 53), (44, 43, 50, 51), (42, 41, 48, 49), (52, 51, 57, 58), (50, 49, 55, 56), (48, 10, 54), (53, 52, 58, 59), (51, 50, 56, 57), (49, 48, 54, 55), (53, 59, 87, 88), (54, 10, 60), (59, 58, 64, 65), (57, 56, 62, 63), (55, 54, 60, 61), (65, 71, 85, 86), (58, 57, 63, 64), (56, 55, 61, 62), (65, 64, 70, 71), (63, 62, 68, 69), (61, 60, 66, 67), (22, 28, 92, 93), (64, 63, 69, 70), (62, 61, 67, 68), (60, 10, 66), (69, 68, 1, 2), (67, 66, 0, 72), (16, 22, 93, 94), (70, 69, 2, 73), (68, 67, 72, 1), (66, 10, 0), (71, 70, 73, 3), (83, 84, 74), (83, 74, 75), (83, 75, 76), (83, 76, 77), (83, 77, 78), (83, 78, 79), (83, 79, 97), (83, 97, 80), (83, 80, 81), (83, 81, 82), (83, 82, 47), (83, 47, 84), (87, 86, 82, 81), (96, 95, 74, 84), (90, 89, 97, 79), (92, 91, 78, 77), (86, 85, 47, 82), (95, 94, 75, 74), (89, 88, 80, 97), (91, 90, 79, 78), (94, 93, 76, 75), (88, 87, 81, 80), (85, 96, 84, 47), (93, 92, 77, 76)])
me_cube_001.polygons.foreach_set('material_index', [2, 1, 1, 1, 1, 1, 1, 2, 1, 1, 1, 1, 1, 1, 2, 1, 1, 1, 1, 1, 1, 1, 1, 1, 1, 1, 3, 1, 1, 1, 1, 3, 1, 1, 1, 1, 1, 1, 2, 1, 1, 1, 1, 2, 1, 1, 1, 1, 1, 2, 1, 1, 1, 1, 1, 1, 1, 1, 1, 1, 1, 1, 3, 1, 1, 1, 1, 2, 1, 1, 1, 1, 1, 3, 1, 1, 1, 1, 1, 3, 1, 1, 1, 1, 3, 3, 2, 3, 2, 2, 3, 2, 3, 2, 3, 2, 1, 1, 1, 1, 1, 1, 1, 1, 1, 1, 1, 1])
_uv = me_cube_001.uv_layers.new(name='UVMap')
_uv.uv.foreach_set('vector', [0.25, 0.1429, 0.1667, 0.1429, 0.1667, 0.1429, 0.25, 0.1429, 0.75, 0.2857, 0.75, 0.4286, 0.6667, 0.4286, 0.6667, 0.2857, 0.75, 0.5714, 0.75, 0.7143, 0.6667, 0.7143, 0.6667, 0.5714, 0.75, 0.8571, 0.7083, 1.0, 0.6667, 0.8571, 0.75, 0.1429, 0.75, 0.2857, 0.6667, 0.2857, 0.6667, 0.1429, 0.75, 0.4286, 0.75, 0.5714, 0.6667, 0.5714, 0.6667, 0.4286, 0.75, 0.7143, 0.75, 0.8571, 0.6667, 0.8571, 0.6667, 0.7143, 0.75, 0.1429, 0.6667, 0.1429, 0.6667, 0.1429, 0.75, 0.1429, 0.6667, 0.2857, 0.6667, 0.4286, 0.5833, 0.4286, 0.5833, 0.2857, 0.6667, 0.5714, 0.6667, 0.7143, 0.5833, 0.7143, 0.5833, 0.5714, 0.6667, 0.8571, 0.625, 1.0, 0.5833, 0.8571, 0.6667, 0.1429, 0.6667, 0.2857, 0.5833, 0.2857, 0.5833, 0.1429, 0.6667, 0.4286, 0.6667, 0.5714, 0.5833, 0.5714, 0.5833, 0.4286, 0.6667, 0.7143, 0.6667, 0.8571, 0.5833, 0.8571, 0.5833, 0.7143, 0.6667, 0.1429, 0.5833, 0.1429, 0.5833, 0.1429, 0.6667, 0.1429, 0.5833, 0.2857, 0.5833, 0.4286, 0.5, 0.4286, 0.5, 0.2857, 0.5833, 0.5714, 0.5833, 0.7143, 0.5, 0.7143, 0.5, 0.5714, 0.5833, 0.8571, 0.5417, 1.0, 0.5, 0.8571, 0.5833, 0.1429, 0.5833, 0.2857, 0.5, 0.2857, 0.5, 0.1429, 0.5833, 0.4286, 0.5833, 0.5714, 0.5, 0.5714, 0.5, 0.4286, 0.5833, 0.7143, 0.5833, 0.8571, 0.5, 0.8571, 0.5, 0.7143, 0.5, 0.5714, 0.5, 0.7143, 0.4167, 0.7143, 0.4167, 0.5714, 0.5, 0.8571, 0.4583, 1.0, 0.4167, 0.8571, 0.5, 0.1429, 0.5, 0.2857, 0.4167, 0.2857, 0.4167, 0.1429, 0.5, 0.4286, 0.5, 0.5714, 0.4167, 0.5714, 0.4167, 0.4286, 0.5, 0.7143, 0.5, 0.8571, 0.4167, 0.8571, 0.4167, 0.7143, 0.3333, 0.1429, 0.25, 0.1429, 0.25, 0.1429, 0.3333, 0.1429, 0.5, 0.2857, 0.5, 0.4286, 0.4167, 0.4286, 0.4167, 0.2857, 0.4167, 0.1429, 0.4167, 0.2857, 0.3333, 0.2857, 0.3333, 0.1429, 0.4167, 0.4286, 0.4167, 0.5714, 0.3333, 0.5714, 0.3333, 0.4286, 0.4167, 0.7143, 0.4167, 0.8571, 0.3333, 0.8571, 0.3333, 0.7143, 0.8333, 0.1429, 0.75, 0.1429, 0.75, 0.1429, 0.8333, 0.1429, 0.4167, 0.2857, 0.4167, 0.4286, 0.3333, 0.4286, 0.3333, 0.2857, 0.4167, 0.5714, 0.4167, 0.7143, 0.3333, 0.7143, 0.3333, 0.5714, 0.4167, 0.8571, 0.375, 1.0, 0.3333, 0.8571, 0.3333, 0.1429, 0.3333, 0.2857, 0.25, 0.2857, 0.25, 0.1429, 0.3333, 0.4286, 0.3333, 0.5714, 0.25, 0.5714, 0.25, 0.4286, 0.3333, 0.7143, 0.3333, 0.8571, 0.25, 0.8571, 0.25, 0.7143, 0.4167, 0.1429, 0.3333, 0.1429, 0.3333, 0.1429, 0.4167, 0.1429, 0.3333, 0.2857, 0.3333, 0.4286, 0.25, 0.4286, 0.25, 0.2857, 0.3333, 0.5714, 0.3333, 0.7143, 0.25, 0.7143, 0.25, 0.5714, 0.3333, 0.8571, 0.2917, 1.0, 0.25, 0.8571, 0.25, 0.7143, 0.25, 0.8571, 0.1667, 0.8571, 0.1667, 0.7143, 0.1667, 0.1429, 0.08333, 0.1429, 0.08333, 0.1429, 0.1667, 0.1429, 0.25, 0.2857, 0.25, 0.4286, 0.1667, 0.4286, 0.1667, 0.2857, 0.25, 0.5714, 0.25, 0.7143, 0.1667, 0.7143, 0.1667, 0.5714, 0.25, 0.8571, 0.2083, 1.0, 0.1667, 0.8571, 0.25, 0.1429, 0.25, 0.2857, 0.1667, 0.2857, 0.1667, 0.1429, 0.25, 0.4286, 0.25, 0.5714, 0.1667, 0.5714, 0.1667, 0.4286, 1.0, 0.1429, 0.9167, 0.1429, 0.9167, 0.1429, 1.0, 0.1429, 0.1667, 0.2857, 0.1667, 0.4286, 0.08333, 0.4286, 0.08333, 0.2857, 0.1667, 0.5714, 0.1667, 0.7143, 0.08333, 0.7143, 0.08333, 0.5714, 0.1667, 0.8571, 0.125, 1.0, 0.08333, 0.8571, 0.1667, 0.1429, 0.1667, 0.2857, 0.08333, 0.2857, 0.08333, 0.1429, 0.1667, 0.4286, 0.1667, 0.5714, 0.08333, 0.5714, 0.08333, 0.4286, 0.1667, 0.7143, 0.1667, 0.8571, 0.08333, 0.8571, 0.08333, 0.7143, 0.08333, 0.2857, 0.08333, 0.4286, 0.0, 0.4286, 0.0, 0.2857, 0.08333, 0.5714, 0.08333, 0.7143, 0.0, 0.7143, 0.0, 0.5714, 0.08333, 0.8571, 0.04167, 1.0, 0.0, 0.8571, 0.08333, 0.1429, 0.08333, 0.2857, 0.0, 0.2857, 0.0, 0.1429, 0.08333, 0.4286, 0.08333, 0.5714, 0.0, 0.5714, 0.0, 0.4286, 0.08333, 0.7143, 0.08333, 0.8571, 0.0, 0.8571, 0.0, 0.7143, 0.08333, 0.1429, 0.0, 0.1429, 0.0, 0.1429, 0.08333, 0.1429, 1.0, 0.8571, 0.9583, 1.0, 0.9167, 0.8571, 1.0, 0.1429, 1.0, 0.2857, 0.9167, 0.2857, 0.9167, 0.1429, 1.0, 0.4286, 1.0, 0.5714, 0.9167, 0.5714, 0.9167, 0.4286, 1.0, 0.7143, 1.0, 0.8571, 0.9167, 0.8571, 0.9167, 0.7143, 0.9167, 0.1429, 0.8333, 0.1429, 0.8333, 0.1429, 0.9167, 0.1429, 1.0, 0.2857, 1.0, 0.4286, 0.9167, 0.4286, 0.9167, 0.2857, 1.0, 0.5714, 1.0, 0.7143, 0.9167, 0.7143, 0.9167, 0.5714, 0.9167, 0.1429, 0.9167, 0.2857, 0.8333, 0.2857, 0.8333, 0.1429, 0.9167, 0.4286, 0.9167, 0.5714, 0.8333, 0.5714, 0.8333, 0.4286, 0.9167, 0.7143, 0.9167, 0.8571, 0.8333, 0.8571, 0.8333, 0.7143, 0.5, 0.1429, 0.4167, 0.1429, 0.4167, 0.1429, 0.5, 0.1429, 0.9167, 0.2857, 0.9167, 0.4286, 0.8333, 0.4286, 0.8333, 0.2857, 0.9167, 0.5714, 0.9167, 0.7143, 0.8333, 0.7143, 0.8333, 0.5714, 0.9167, 0.8571, 0.875, 1.0, 0.8333, 0.8571, 0.8333, 0.4286, 0.8333, 0.5714, 0.75, 0.5714, 0.75, 0.4286, 0.8333, 0.7143, 0.8333, 0.8571, 0.75, 0.8571, 0.75, 0.7143, 0.5833, 0.1429, 0.5, 0.1429, 0.5, 0.1429, 0.5833, 0.1429, 0.8333, 0.2857, 0.8333, 0.4286, 0.75, 0.4286, 0.75, 0.2857, 0.8333, 0.5714, 0.8333, 0.7143, 0.75, 0.7143, 0.75, 0.5714, 0.8333, 0.8571, 0.7917, 1.0, 0.75, 0.8571, 0.8333, 0.1429, 0.8333, 0.2857, 0.75, 0.2857, 0.75, 0.1429, 0.7083, 0.0, 0.75, 0.1429, 0.6667, 0.1429, 0.625, 0.0, 0.6667, 0.1429, 0.5833, 0.1429, 0.5417, 0.0, 0.5833, 0.1429, 0.5, 0.1429, 0.4583, 0.0, 0.5, 0.1429, 0.4167, 0.1429, 0.375, 0.0, 0.4167, 0.1429, 0.3333, 0.1429, 0.2917, 0.0, 0.3333, 0.1429, 0.25, 0.1429, 0.2083, 0.0, 0.25, 0.1429, 0.1667, 0.1429, 0.125, 0.0, 0.1667, 0.1429, 0.08333, 0.1429, 0.04167, 0.0, 0.08333, 0.1429, 0.0, 0.1429, 0.9583, 0.0, 1.0, 0.1429, 0.9167, 0.1429, 0.875, 0.0, 0.9167, 0.1429, 0.8333, 0.1429, 0.7917, 0.0, 0.8333, 0.1429, 0.75, 0.1429, 1.0, 0.1429, 0.9167, 0.1429, 0.9167, 0.1429, 1.0, 0.1429, 0.75, 0.1429, 0.6667, 0.1429, 0.6667, 0.1429, 0.75, 0.1429, 0.25, 0.1429, 0.1667, 0.1429, 0.1667, 0.1429, 0.25, 0.1429, 0.4167, 0.1429, 0.3333, 0.1429, 0.3333, 0.1429, 0.4167, 0.1429, 0.9167, 0.1429, 0.8333, 0.1429, 0.8333, 0.1429, 0.9167, 0.1429, 0.6667, 0.1429, 0.5833, 0.1429, 0.5833, 0.1429, 0.6667, 0.1429, 0.1667, 0.1429, 0.08333, 0.1429, 0.08333, 0.1429, 0.1667, 0.1429, 0.3333, 0.1429, 0.25, 0.1429, 0.25, 0.1429, 0.3333, 0.1429, 0.5833, 0.1429, 0.5, 0.1429, 0.5, 0.1429, 0.5833, 0.1429, 0.08333, 0.1429, 0.0, 0.1429, 0.0, 0.1429, 0.08333, 0.1429, 0.8333, 0.1429, 0.75, 0.1429, 0.75, 0.1429, 0.8333, 0.1429, 0.5, 0.1429, 0.4167, 0.1429, 0.4167, 0.1429, 0.5, 0.1429])
me_cube_001.materials.append(mat_material)
me_cube_001.materials.append(mat_material_001)
me_cube_001.materials.append(None)
me_cube_001.materials.append(mat_material_002)
me_cube_001.use_mirror_vertex_groups = False
me_cube_001.update()
me_cube_002 = bpy.data.meshes.new('Cube.002')
me_cube_002.from_pydata([(0.1575, 0.3575, 0.1183), (-0.1147, 0.2981, 0.1295), (-0.2315, 0.1942, 0.0992), (-0.2897, -0.04614, 0.0351), (0.155, 0.3664, 0.06145), (0.03504, 0.392, 0.01798), (-0.1267, 0.3295, -0.01541), (-0.223, 0.2367, -0.05086), (-0.2626, 0.1027, -0.07297), (-0.2789, -0.03414, -0.06798), (0.297, 0.2733, 0.06471), (0.1929, 0.3537, -0.02266), (0.07509, 0.3638, -0.1115), (-0.04715, 0.3095, -0.181), (-0.1601, 0.2067, -0.1987), (-0.2173, 0.05332, -0.1934), (-0.2338, -0.06903, -0.1554), (0.2461, 0.3191, -0.07366), (0.1675, 0.3002, -0.1788), (0.07466, 0.2191, -0.2691), (-0.04706, 0.1293, -0.3057), (-0.1359, -0.008894, -0.2496), (-0.1758, -0.08752, -0.1975), (0.2931, 0.2599, -0.07625), (0.2723, 0.1964, -0.2224), (0.1884, 0.1092, -0.2895), (0.08186, 0.004724, -0.3181), (-0.01281, -0.08861, -0.2697), (-0.109, -0.1525, -0.2069), (0.342, 0.2098, -0.04979), (0.3437, 0.1069, -0.1461), (0.2944, -0.01968, -0.2154), (0.1671, -0.1231, -0.2535), (0.04472, -0.1711, -0.2312), (-0.06394, -0.2272, -0.171), (0.3627, 0.1822, 0.02035), (0.3843, 0.03372, -0.03848), (0.3393, -0.1044, -0.07284), (0.2358, -0.2118, -0.1127), (0.09344, -0.2561, -0.1138), (-0.0431, -0.2416, -0.1102), (0.3615, 0.1593, 0.09441), (0.3697, -0.006861, 0.08812), (0.316, -0.1192, 0.07222), (0.2309, -0.231, 0.03793), (0.08973, -0.2754, 0.01127), (-0.04315, -0.2802, 0.002747), (-0.2019, -0.1446, 0.01468), (0.3332, 0.177, 0.1619), (0.3201, 0.04099, 0.2037), (0.2652, -0.1032, 0.2225), (0.1592, -0.1911, 0.2102), (0.02489, -0.2737, 0.1303), (-0.08359, -0.267, 0.05091), (0.2649, 0.2221, 0.212), (0.2498, 0.1038, 0.2914), (0.1468, -0.01765, 0.3297), (0.04254, -0.1184, 0.3153), (-0.06096, -0.1907, 0.2197), (-0.1379, -0.2379, 0.1196), (0.23, 0.2498, 0.2091), (0.1337, 0.2158, 0.2969), (0.01696, 0.1014, 0.3355), (-0.09378, -0.01281, 0.3136), (-0.1554, -0.09486, 0.2138), (-0.2053, -0.1585, 0.1402), (0.1771, 0.3167, 0.1817), (0.0389, 0.2969, 0.25), (-0.08015, 0.2303, 0.276), (-0.1947, 0.1245, 0.2441), (-0.2533, -0.0006393, 0.1705), (-0.2551, -0.1222, 0.08503), (0.005647, 0.366, 0.1373), (-0.274, 0.06524, 0.06107), (-0.2123, -0.1061, -0.0521), (-0.1926, -0.1214, -0.09023), (-0.1672, -0.1294, -0.1086), (-0.1381, -0.1578, -0.1127), (-0.1184, -0.1904, -0.09707), (-0.1093, -0.1967, -0.07053), (-0.127, -0.2078, -0.0002088), (-0.1507, -0.1951, 0.02979), (-0.1801, -0.1604, 0.03874), (-0.1644, -0.1701, -0.0408), (-0.217, -0.1114, -0.007112), (-0.2289, -0.1332, 0.05041), (-0.1929, -0.1595, 0.09024), (-0.1442, -0.2169, 0.07541), (-0.105, -0.2378, 0.02575), (-0.07575, -0.2474, -0.009055), (-0.0757, -0.2195, -0.09068), (-0.09077, -0.2091, -0.1346), (-0.1234, -0.1551, -0.1605), (-0.1716, -0.1082, -0.1537), (-0.2135, -0.09479, -0.1233), (-0.2461, -0.06958, -0.06016), (-0.2539, -0.07825, 0.01432), (-0.1094, -0.2136, -0.02123)], [], [(40, 46, 89, 90), (73, 2, 7, 8), (1, 72, 5, 6), (0, 10, 4), (3, 73, 8, 9), (2, 1, 6, 7), (72, 0, 4, 5), (3, 9, 95, 96), (8, 7, 14, 15), (6, 5, 12, 13), (4, 10, 11), (9, 8, 15, 16), (7, 6, 13, 14), (5, 4, 11, 12), (9, 16, 94, 95), (15, 14, 20, 21), (13, 12, 18, 19), (11, 10, 17), (16, 15, 21, 22), (14, 13, 19, 20), (12, 11, 17, 18), (19, 18, 24, 25), (17, 10, 23), (22, 21, 27, 28), (20, 19, 25, 26), (18, 17, 23, 24), (34, 40, 90, 91), (21, 20, 26, 27), (28, 27, 33, 34), (26, 25, 31, 32), (24, 23, 29, 30), (71, 3, 96, 85), (27, 26, 32, 33), (25, 24, 30, 31), (23, 10, 29), (34, 33, 39, 40), (32, 31, 37, 38), (30, 29, 35, 36), (28, 34, 91, 92), (33, 32, 38, 39), (31, 30, 36, 37), (29, 10, 35), (36, 35, 41, 42), (46, 53, 88, 89), (39, 38, 44, 45), (37, 36, 42, 43), (35, 10, 41), (40, 39, 45, 46), (38, 37, 43, 44), (59, 65, 86, 87), (45, 44, 51, 52), (43, 42, 49, 50), (41, 10, 48), (46, 45, 52, 53), (44, 43, 50, 51), (42, 41, 48, 49), (52, 51, 57, 58), (50, 49, 55, 56), (48, 10, 54), (53, 52, 58, 59), (51, 50, 56, 57), (49, 48, 54, 55), (53, 59, 87, 88), (54, 10, 60), (59, 58, 64, 65), (57, 56, 62, 63), (55, 54, 60, 61), (65, 71, 85, 86), (58, 57, 63, 64), (56, 55, 61, 62), (65, 64, 70, 71), (63, 62, 68, 69), (61, 60, 66, 67), (22, 28, 92, 93), (64, 63, 69, 70), (62, 61, 67, 68), (60, 10, 66), (69, 68, 1, 2), (67, 66, 0, 72), (16, 22, 93, 94), (70, 69, 2, 73), (68, 67, 72, 1), (66, 10, 0), (71, 70, 73, 3), (83, 84, 74), (83, 74, 75), (83, 75, 76), (83, 76, 77), (83, 77, 78), (83, 78, 79), (83, 79, 97), (83, 97, 80), (83, 80, 81), (83, 81, 82), (83, 82, 47), (83, 47, 84), (87, 86, 82, 81), (96, 95, 74, 84), (90, 89, 97, 79), (92, 91, 78, 77), (86, 85, 47, 82), (95, 94, 75, 74), (89, 88, 80, 97), (91, 90, 79, 78), (94, 93, 76, 75), (88, 87, 81, 80), (85, 96, 84, 47), (93, 92, 77, 76)])
me_cube_002.polygons.foreach_set('material_index', [2, 1, 1, 1, 1, 1, 1, 2, 1, 1, 1, 1, 1, 1, 2, 1, 1, 1, 1, 1, 1, 1, 1, 1, 1, 1, 3, 1, 1, 1, 1, 3, 1, 1, 1, 1, 1, 1, 2, 1, 1, 1, 1, 2, 1, 1, 1, 1, 1, 2, 1, 1, 1, 1, 1, 1, 1, 1, 1, 1, 1, 1, 3, 1, 1, 1, 1, 2, 1, 1, 1, 1, 1, 3, 1, 1, 1, 1, 1, 3, 1, 1, 1, 1, 3, 3, 2, 3, 2, 2, 3, 2, 3, 2, 3, 2, 1, 1, 1, 1, 1, 1, 1, 1, 1, 1, 1, 1])
_uv = me_cube_002.uv_layers.new(name='UVMap')
_uv.uv.foreach_set('vector', [0.25, 0.1429, 0.1667, 0.1429, 0.1667, 0.1429, 0.25, 0.1429, 0.75, 0.2857, 0.75, 0.4286, 0.6667, 0.4286, 0.6667, 0.2857, 0.75, 0.5714, 0.75, 0.7143, 0.6667, 0.7143, 0.6667, 0.5714, 0.75, 0.8571, 0.7083, 1.0, 0.6667, 0.8571, 0.75, 0.1429, 0.75, 0.2857, 0.6667, 0.2857, 0.6667, 0.1429, 0.75, 0.4286, 0.75, 0.5714, 0.6667, 0.5714, 0.6667, 0.4286, 0.75, 0.7143, 0.75, 0.8571, 0.6667, 0.8571, 0.6667, 0.7143, 0.75, 0.1429, 0.6667, 0.1429, 0.6667, 0.1429, 0.75, 0.1429, 0.6667, 0.2857, 0.6667, 0.4286, 0.5833, 0.4286, 0.5833, 0.2857, 0.6667, 0.5714, 0.6667, 0.7143, 0.5833, 0.7143, 0.5833, 0.5714, 0.6667, 0.8571, 0.625, 1.0, 0.5833, 0.8571, 0.6667, 0.1429, 0.6667, 0.2857, 0.5833, 0.2857, 0.5833, 0.1429, 0.6667, 0.4286, 0.6667, 0.5714, 0.5833, 0.5714, 0.5833, 0.4286, 0.6667, 0.7143, 0.6667, 0.8571, 0.5833, 0.8571, 0.5833, 0.7143, 0.6667, 0.1429, 0.5833, 0.1429, 0.5833, 0.1429, 0.6667, 0.1429, 0.5833, 0.2857, 0.5833, 0.4286, 0.5, 0.4286, 0.5, 0.2857, 0.5833, 0.5714, 0.5833, 0.7143, 0.5, 0.7143, 0.5, 0.5714, 0.5833, 0.8571, 0.5417, 1.0, 0.5, 0.8571, 0.5833, 0.1429, 0.5833, 0.2857, 0.5, 0.2857, 0.5, 0.1429, 0.5833, 0.4286, 0.5833, 0.5714, 0.5, 0.5714, 0.5, 0.4286, 0.5833, 0.7143, 0.5833, 0.8571, 0.5, 0.8571, 0.5, 0.7143, 0.5, 0.5714, 0.5, 0.7143, 0.4167, 0.7143, 0.4167, 0.5714, 0.5, 0.8571, 0.4583, 1.0, 0.4167, 0.8571, 0.5, 0.1429, 0.5, 0.2857, 0.4167, 0.2857, 0.4167, 0.1429, 0.5, 0.4286, 0.5, 0.5714, 0.4167, 0.5714, 0.4167, 0.4286, 0.5, 0.7143, 0.5, 0.8571, 0.4167, 0.8571, 0.4167, 0.7143, 0.3333, 0.1429, 0.25, 0.1429, 0.25, 0.1429, 0.3333, 0.1429, 0.5, 0.2857, 0.5, 0.4286, 0.4167, 0.4286, 0.4167, 0.2857, 0.4167, 0.1429, 0.4167, 0.2857, 0.3333, 0.2857, 0.3333, 0.1429, 0.4167, 0.4286, 0.4167, 0.5714, 0.3333, 0.5714, 0.3333, 0.4286, 0.4167, 0.7143, 0.4167, 0.8571, 0.3333, 0.8571, 0.3333, 0.7143, 0.8333, 0.1429, 0.75, 0.1429, 0.75, 0.1429, 0.8333, 0.1429, 0.4167, 0.2857, 0.4167, 0.4286, 0.3333, 0.4286, 0.3333, 0.2857, 0.4167, 0.5714, 0.4167, 0.7143, 0.3333, 0.7143, 0.3333, 0.5714, 0.4167, 0.8571, 0.375, 1.0, 0.3333, 0.8571, 0.3333, 0.1429, 0.3333, 0.2857, 0.25, 0.2857, 0.25, 0.1429, 0.3333, 0.4286, 0.3333, 0.5714, 0.25, 0.5714, 0.25, 0.4286, 0.3333, 0.7143, 0.3333, 0.8571, 0.25, 0.8571, 0.25, 0.7143, 0.4167, 0.1429, 0.3333, 0.1429, 0.3333, 0.1429, 0.4167, 0.1429, 0.3333, 0.2857, 0.3333, 0.4286, 0.25, 0.4286, 0.25, 0.2857, 0.3333, 0.5714, 0.3333, 0.7143, 0.25, 0.7143, 0.25, 0.5714, 0.3333, 0.8571, 0.2917, 1.0, 0.25, 0.8571, 0.25, 0.7143, 0.25, 0.8571, 0.1667, 0.8571, 0.1667, 0.7143, 0.1667, 0.1429, 0.08333, 0.1429, 0.08333, 0.1429, 0.1667, 0.1429, 0.25, 0.2857, 0.25, 0.4286, 0.1667, 0.4286, 0.1667, 0.2857, 0.25, 0.5714, 0.25, 0.7143, 0.1667, 0.7143, 0.1667, 0.5714, 0.25, 0.8571, 0.2083, 1.0, 0.1667, 0.8571, 0.25, 0.1429, 0.25, 0.2857, 0.1667, 0.2857, 0.1667, 0.1429, 0.25, 0.4286, 0.25, 0.5714, 0.1667, 0.5714, 0.1667, 0.4286, 1.0, 0.1429, 0.9167, 0.1429, 0.9167, 0.1429, 1.0, 0.1429, 0.1667, 0.2857, 0.1667, 0.4286, 0.08333, 0.4286, 0.08333, 0.2857, 0.1667, 0.5714, 0.1667, 0.7143, 0.08333, 0.7143, 0.08333, 0.5714, 0.1667, 0.8571, 0.125, 1.0, 0.08333, 0.8571, 0.1667, 0.1429, 0.1667, 0.2857, 0.08333, 0.2857, 0.08333, 0.1429, 0.1667, 0.4286, 0.1667, 0.5714, 0.08333, 0.5714, 0.08333, 0.4286, 0.1667, 0.7143, 0.1667, 0.8571, 0.08333, 0.8571, 0.08333, 0.7143, 0.08333, 0.2857, 0.08333, 0.4286, 0.0, 0.4286, 0.0, 0.2857, 0.08333, 0.5714, 0.08333, 0.7143, 0.0, 0.7143, 0.0, 0.5714, 0.08333, 0.8571, 0.04167, 1.0, 0.0, 0.8571, 0.08333, 0.1429, 0.08333, 0.2857, 0.0, 0.2857, 0.0, 0.1429, 0.08333, 0.4286, 0.08333, 0.5714, 0.0, 0.5714, 0.0, 0.4286, 0.08333, 0.7143, 0.08333, 0.8571, 0.0, 0.8571, 0.0, 0.7143, 0.08333, 0.1429, 0.0, 0.1429, 0.0, 0.1429, 0.08333, 0.1429, 1.0, 0.8571, 0.9583, 1.0, 0.9167, 0.8571, 1.0, 0.1429, 1.0, 0.2857, 0.9167, 0.2857, 0.9167, 0.1429, 1.0, 0.4286, 1.0, 0.5714, 0.9167, 0.5714, 0.9167, 0.4286, 1.0, 0.7143, 1.0, 0.8571, 0.9167, 0.8571, 0.9167, 0.7143, 0.9167, 0.1429, 0.8333, 0.1429, 0.8333, 0.1429, 0.9167, 0.1429, 1.0, 0.2857, 1.0, 0.4286, 0.9167, 0.4286, 0.9167, 0.2857, 1.0, 0.5714, 1.0, 0.7143, 0.9167, 0.7143, 0.9167, 0.5714, 0.9167, 0.1429, 0.9167, 0.2857, 0.8333, 0.2857, 0.8333, 0.1429, 0.9167, 0.4286, 0.9167, 0.5714, 0.8333, 0.5714, 0.8333, 0.4286, 0.9167, 0.7143, 0.9167, 0.8571, 0.8333, 0.8571, 0.8333, 0.7143, 0.5, 0.1429, 0.4167, 0.1429, 0.4167, 0.1429, 0.5, 0.1429, 0.9167, 0.2857, 0.9167, 0.4286, 0.8333, 0.4286, 0.8333, 0.2857, 0.9167, 0.5714, 0.9167, 0.7143, 0.8333, 0.7143, 0.8333, 0.5714, 0.9167, 0.8571, 0.875, 1.0, 0.8333, 0.8571, 0.8333, 0.4286, 0.8333, 0.5714, 0.75, 0.5714, 0.75, 0.4286, 0.8333, 0.7143, 0.8333, 0.8571, 0.75, 0.8571, 0.75, 0.7143, 0.5833, 0.1429, 0.5, 0.1429, 0.5, 0.1429, 0.5833, 0.1429, 0.8333, 0.2857, 0.8333, 0.4286, 0.75, 0.4286, 0.75, 0.2857, 0.8333, 0.5714, 0.8333, 0.7143, 0.75, 0.7143, 0.75, 0.5714, 0.8333, 0.8571, 0.7917, 1.0, 0.75, 0.8571, 0.8333, 0.1429, 0.8333, 0.2857, 0.75, 0.2857, 0.75, 0.1429, 0.7083, 0.0, 0.75, 0.1429, 0.6667, 0.1429, 0.625, 0.0, 0.6667, 0.1429, 0.5833, 0.1429, 0.5417, 0.0, 0.5833, 0.1429, 0.5, 0.1429, 0.4583, 0.0, 0.5, 0.1429, 0.4167, 0.1429, 0.375, 0.0, 0.4167, 0.1429, 0.3333, 0.1429, 0.2917, 0.0, 0.3333, 0.1429, 0.25, 0.1429, 0.2083, 0.0, 0.25, 0.1429, 0.1667, 0.1429, 0.125, 0.0, 0.1667, 0.1429, 0.08333, 0.1429, 0.04167, 0.0, 0.08333, 0.1429, 0.0, 0.1429, 0.9583, 0.0, 1.0, 0.1429, 0.9167, 0.1429, 0.875, 0.0, 0.9167, 0.1429, 0.8333, 0.1429, 0.7917, 0.0, 0.8333, 0.1429, 0.75, 0.1429, 1.0, 0.1429, 0.9167, 0.1429, 0.9167, 0.1429, 1.0, 0.1429, 0.75, 0.1429, 0.6667, 0.1429, 0.6667, 0.1429, 0.75, 0.1429, 0.25, 0.1429, 0.1667, 0.1429, 0.1667, 0.1429, 0.25, 0.1429, 0.4167, 0.1429, 0.3333, 0.1429, 0.3333, 0.1429, 0.4167, 0.1429, 0.9167, 0.1429, 0.8333, 0.1429, 0.8333, 0.1429, 0.9167, 0.1429, 0.6667, 0.1429, 0.5833, 0.1429, 0.5833, 0.1429, 0.6667, 0.1429, 0.1667, 0.1429, 0.08333, 0.1429, 0.08333, 0.1429, 0.1667, 0.1429, 0.3333, 0.1429, 0.25, 0.1429, 0.25, 0.1429, 0.3333, 0.1429, 0.5833, 0.1429, 0.5, 0.1429, 0.5, 0.1429, 0.5833, 0.1429, 0.08333, 0.1429, 0.0, 0.1429, 0.0, 0.1429, 0.08333, 0.1429, 0.8333, 0.1429, 0.75, 0.1429, 0.75, 0.1429, 0.8333, 0.1429, 0.5, 0.1429, 0.4167, 0.1429, 0.4167, 0.1429, 0.5, 0.1429])
me_cube_002.materials.append(mat_material)
me_cube_002.materials.append(mat_material_001)
me_cube_002.materials.append(None)
me_cube_002.materials.append(mat_material_002)
me_cube_002.use_mirror_vertex_groups = False
me_cube_002.update()

# ---- objects
ob_cube = bpy.data.objects.new('Cube', me_cube)
ob_light = bpy.data.objects.new('Light', light_light)
ob_camera = bpy.data.objects.new('Camera', cam_camera)
ob_cone = bpy.data.objects.new('Cone', me_cone_001)
ob_cone_001 = bpy.data.objects.new('Cone.001', me_cone_002)
ob_cone_002 = bpy.data.objects.new('Cone.002', me_cone_003)
ob_cone_003 = bpy.data.objects.new('Cone.003', me_cone_004)
ob_cone_004 = bpy.data.objects.new('Cone.004', me_cone_005)
ob_cone_005 = bpy.data.objects.new('Cone.005', me_cone_006)
ob_cone_006 = bpy.data.objects.new('Cone.006', me_cone_007)
ob_cone_007 = bpy.data.objects.new('Cone.007', me_cone_008)
ob_cone_008 = bpy.data.objects.new('Cone.008', me_cone_009)
ob_cone_009 = bpy.data.objects.new('Cone.009', me_cone_010)
ob_cone_010 = bpy.data.objects.new('Cone.010', me_cone_011)
ob_cone_011 = bpy.data.objects.new('Cone.011', me_cone_012)
ob_cone_012 = bpy.data.objects.new('Cone.012', me_cone_013)
ob_cone_013 = bpy.data.objects.new('Cone.013', me_cone_014)
ob_cone_014 = bpy.data.objects.new('Cone.014', me_cone_015)
ob_cone_016 = bpy.data.objects.new('Cone.016', me_cone_017)
ob_cone_017 = bpy.data.objects.new('Cone.017', me_cone_018)
ob_cone_018 = bpy.data.objects.new('Cone.018', me_cone_019)
ob_cone_019 = bpy.data.objects.new('Cone.019', me_cone_020)
ob_cone_020 = bpy.data.objects.new('Cone.020', me_cone_021)
ob_cone_021 = bpy.data.objects.new('Cone.021', me_cone_022)
ob_cone_022 = bpy.data.objects.new('Cone.022', me_cone_023)
ob_cube_001 = bpy.data.objects.new('Cube.001', me_cube_001)
ob_light_001 = bpy.data.objects.new('Light.001', light_light_001)
ob_cube_002 = bpy.data.objects.new('Cube.002', me_cube_002)
ob_light_002 = bpy.data.objects.new('Light.002', light_light_002)

# ---- transforms, parenting, visibility, modifiers, constraints
ob_cube.location = (0.0, 0.0, 5.468)
ob_cube.rotation_euler = (5.127e-09, 0.272, 3.747e-08)
ob_cube.scale = (0.7655, 0.7655, 0.7655)
ob_cube.lock_rotations_4d = False
ob_cube.empty_display_type = 'ARROWS'
ob_cube.lineart.crease_threshold = 0.0
_m = ob_cube.modifiers.new('Mirror', 'MIRROR')
_m.use_axis = (False, True, False)
_m = ob_cube.modifiers.new('Subdivision', 'SUBSURF')
ob_light.location = (-1.877, -5.432, 2.289)
ob_light.rotation_euler = (0.6503, 0.05522, 1.866)
ob_light.lock_rotations_4d = False
ob_light.empty_display_type = 'ARROWS'
ob_light.color = (0.0, 0.0, 0.0, 0.0)
ob_light.lineart.crease_threshold = 0.0
ob_camera.location = (-26.86, 0.469, 2.253)
ob_camera.rotation_euler = (1.739, 7.618e-06, -1.599)
ob_camera.lock_rotations_4d = False
ob_camera.empty_display_type = 'ARROWS'
ob_camera.color = (0.0, 0.0, 0.0, 0.0)
ob_camera.display_type = 'WIRE'
ob_camera.lineart.crease_threshold = 0.0
ob_cone.location = (-3.074, -0.03469, 7.162)
ob_cone.rotation_euler = (1.035, -2.939, -2.05)
ob_cone.scale = (0.03925, 0.03742, 0.03164)
ob_cone_001.location = (-3.009, -0.03887, 7.088)
ob_cone_001.rotation_euler = (1.077, -3.127, -1.737)
ob_cone_001.scale = (0.03925, 0.03742, 0.03164)
ob_cone_002.location = (-2.977, -0.04241, 7.017)
ob_cone_002.rotation_euler = (1.072, -3.127, -1.737)
ob_cone_002.scale = (0.03925, 0.03742, 0.03164)
ob_cone_003.location = (-2.94, -0.0633, 6.96)
ob_cone_003.rotation_euler = (0.9878, -2.939, -2.05)
ob_cone_003.scale = (0.03925, 0.03742, 0.03164)
ob_cone_004.location = (-2.91, -0.04481, 6.909)
ob_cone_004.rotation_euler = (1.032, -3.127, -1.737)
ob_cone_004.scale = (0.03925, 0.03742, 0.03164)
ob_cone_005.location = (-2.906, -0.04978, 6.837)
ob_cone_005.rotation_euler = (1.624, -3.125, -1.747)
ob_cone_005.scale = (0.03925, 0.03742, 0.03164)
ob_cone_006.location = (-2.898, 0.03082, 6.818)
ob_cone_006.rotation_euler = (1.713, -3.094, -1.401)
ob_cone_006.scale = (0.03925, 0.03742, 0.03164)
ob_cone_007.location = (-2.915, 0.06096, 6.864)
ob_cone_007.rotation_euler = (1.758, -3.006, -0.8072)
ob_cone_007.scale = (0.03925, 0.03742, 0.03164)
ob_cone_008.location = (-2.918, 0.04989, 6.92)
ob_cone_008.rotation_euler = (0.9923, -2.923, -1.262)
ob_cone_008.scale = (0.03925, 0.03742, 0.03164)
ob_cone_009.location = (-2.964, 0.05696, 6.989)
ob_cone_009.rotation_euler = (1.132, -3.108, -0.9534)
ob_cone_009.scale = (0.03925, 0.03742, 0.03164)
ob_cone_010.location = (-2.982, 0.05565, 7.035)
ob_cone_010.rotation_euler = (1.005, -3.108, -0.9534)
ob_cone_010.scale = (0.03925, 0.03742, 0.03164)
ob_cone_011.location = (-3.004, 0.03015, 7.088)
ob_cone_011.rotation_euler = (0.9791, -2.923, -1.262)
ob_cone_011.scale = (0.03925, 0.03742, 0.03164)
ob_cone_012.location = (-3.067, 0.0455, 7.141)
ob_cone_012.rotation_euler = (1.1, -3.108, -0.9534)
ob_cone_012.scale = (0.03925, 0.03742, 0.03164)
ob_cone_013.location = (-3.073, 0.02592, 7.192)
ob_cone_013.rotation_euler = (0.9714, -2.923, -1.262)
ob_cone_013.scale = (0.03925, 0.03742, 0.03164)
ob_cone_014.location = (-3.118, -0.01785, 7.217)
ob_cone_014.rotation_euler = (7.25, -2.77, -1.507)
ob_cone_014.scale = (0.03925, 0.03742, 0.03164)
ob_cone_016.location = (-3.134, 0.01974, 7.249)
ob_cone_016.rotation_euler = (7.361, -3.115, -0.9575)
ob_cone_016.scale = (0.03925, 0.03742, 0.03164)
ob_cone_017.location = (-3.151, -0.01272, 7.283)
ob_cone_017.rotation_euler = (7.195, -2.77, -1.507)
ob_cone_017.scale = (0.03925, 0.03742, 0.03164)
ob_cone_018.location = (-2.911, 0.03773, 6.77)
ob_cone_018.rotation_euler = (8.0, -2.788, -1.429)
ob_cone_018.scale = (0.03925, 0.03742, 0.03164)
ob_cone_019.location = (-2.913, -0.03111, 6.787)
ob_cone_019.rotation_euler = (4.835, -6.605, -4.916)
ob_cone_019.scale = (0.03925, 0.03742, 0.03164)
ob_cone_020.location = (-2.931, -0.005095, 6.635)
ob_cone_020.rotation_euler = (8.001, -2.819, -8.058)
ob_cone_020.scale = (0.03925, 0.03742, 0.03164)
ob_cone_021.location = (-2.913, -0.01408, 6.723)
ob_cone_021.rotation_euler = (7.97, -2.819, -8.058)
ob_cone_021.scale = (0.03925, 0.03742, 0.03164)
ob_cone_022.location = (-2.942, 0.02742, 6.686)
ob_cone_022.rotation_euler = (7.996, -2.679, -7.162)
ob_cone_022.scale = (0.03925, 0.03742, 0.03164)
ob_cube_001.location = (-2.823, -0.3807, 8.192)
ob_cube_001.rotation_euler = (-2.403, 0.2454, 0.5228)
ob_cube_001.scale = (0.4103, 0.4103, 0.4103)
ob_cube_001.lock_rotations_4d = False
ob_cube_001.empty_display_type = 'ARROWS'
ob_cube_001.lineart.crease_threshold = 0.0
_m = ob_cube_001.modifiers.new('Mirror', 'MIRROR')
_m.use_axis = (False, True, False)
_m.use_clip = True
_m.mirror_object = ob_cube
ob_light_001.location = (-5.633, 0.1935, 9.062)
ob_light_001.rotation_euler = (0.6503, 0.05522, 1.866)
ob_light_001.lock_rotations_4d = False
ob_light_001.empty_display_type = 'ARROWS'
ob_light_001.color = (0.0, 0.0, 0.0, 0.0)
ob_light_001.lineart.crease_threshold = 0.0
ob_cube_002.location = (-3.077, -0.5589, 7.389)
ob_cube_002.rotation_euler = (-0.3246, -0.2349, 0.4224)
ob_cube_002.scale = (0.5825, 0.5825, 0.5825)
ob_cube_002.lock_rotations_4d = False
ob_cube_002.empty_display_type = 'ARROWS'
ob_cube_002.lineart.crease_threshold = 0.0
_m = ob_cube_002.modifiers.new('Mirror', 'MIRROR')
_m.use_axis = (False, True, False)
_m.use_clip = True
_m.mirror_object = ob_cube
ob_light_002.location = (5.766, 5.276, 4.712)
ob_light_002.rotation_euler = (0.6503, 0.05522, 1.866)
ob_light_002.lock_rotations_4d = False
ob_light_002.empty_display_type = 'ARROWS'
ob_light_002.color = (0.0, 0.0, 0.0, 0.0)
ob_light_002.lineart.crease_threshold = 0.0

# ---- collection membership
col_collection.objects.link(ob_cube)
col_collection.objects.link(ob_light)
col_collection.objects.link(ob_camera)
col_collection.objects.link(ob_cone)
col_collection.objects.link(ob_cone_001)
col_collection.objects.link(ob_cone_002)
col_collection.objects.link(ob_cone_003)
col_collection.objects.link(ob_cone_004)
col_collection.objects.link(ob_cone_005)
col_collection.objects.link(ob_cone_006)
col_collection.objects.link(ob_cone_007)
col_collection.objects.link(ob_cone_008)
col_collection.objects.link(ob_cone_009)
col_collection.objects.link(ob_cone_010)
col_collection.objects.link(ob_cone_011)
col_collection.objects.link(ob_cone_012)
col_collection.objects.link(ob_cone_013)
col_collection.objects.link(ob_cone_014)
col_collection.objects.link(ob_cone_016)
col_collection.objects.link(ob_cone_017)
col_collection.objects.link(ob_cone_018)
col_collection.objects.link(ob_cone_019)
col_collection.objects.link(ob_cone_020)
col_collection.objects.link(ob_cone_021)
col_collection.objects.link(ob_cone_022)
col_collection.objects.link(ob_cube_001)
col_collection.objects.link(ob_light_001)
col_collection.objects.link(ob_cube_002)
col_collection.objects.link(ob_light_002)

# ---- scene / render settings (as saved in the file)
scene.camera = ob_camera
scene.frame_start = 1; scene.frame_end = 250; scene.frame_set(1)
scene.render.engine = 'BLENDER_EEVEE_NEXT'
bpy.context.view_layer.update()
